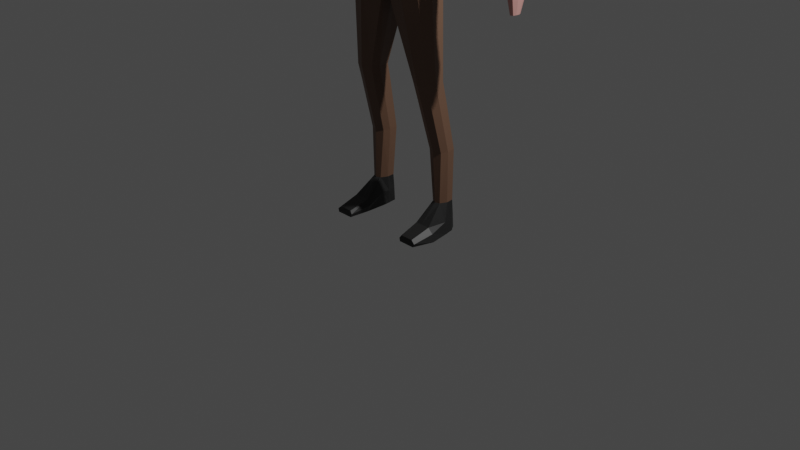 # Source: Player.blend  (saved by Blender 3.1.7; exported with 4.5.12 LTS)
import bpy
from mathutils import Matrix  # noqa: F401  (used for matrix-valued properties, if any)

bpy.ops.wm.read_factory_settings(use_empty=True)
scene = bpy.context.scene
scene.name = 'Scene'

# ---- collections
col_collection = bpy.data.collections.new('Collection'); scene.collection.children.link(col_collection)

# ---- materials (node trees are filled in below, after node groups)
mat_skin = bpy.data.materials.new('Skin')
mat_skin.alpha_threshold = 0.0
mat_skin.use_transparent_shadow = False
mat_skin.line_color = (0.0, 0.0, 0.0, 1.0)
mat_pants = bpy.data.materials.new('Pants')
mat_pants.use_transparent_shadow = False
mat_hair = bpy.data.materials.new('Hair')
mat_hair.use_transparent_shadow = False
mat_shoes = bpy.data.materials.new('Shoes')
mat_shoes.use_transparent_shadow = False
mat_shirt = bpy.data.materials.new('Shirt')
mat_shirt.use_transparent_shadow = False

# ---- material node trees
mat_skin.use_nodes = True; mat_skin.node_tree.nodes.clear()
_N = mat_skin.node_tree.nodes; _L = mat_skin.node_tree.links
n0 = _N.new('ShaderNodeOutputMaterial'); n0.name = 'Material Output'; n0.location = (300, 300)
n1 = _N.new('ShaderNodeBsdfPrincipled'); n1.name = 'Principled BSDF'; n1.location = (10, 300)
n1.distribution = 'GGX'
n1.subsurface_method = 'RANDOM_WALK_SKIN'
n1.inputs[0].default_value = (0.563, 0.2793, 0.2502, 1.0)
n1.inputs[2].default_value = 0.4
n1.inputs[3].default_value = 1.45
n1.inputs[27].default_value = (0.0, 0.0, 0.0, 1.0)
n1.inputs[28].default_value = 1.0
_L.new(n1.outputs[0], n0.inputs[0])
n0.is_active_output = True
mat_pants.use_nodes = True; mat_pants.node_tree.nodes.clear()
_N = mat_pants.node_tree.nodes; _L = mat_pants.node_tree.links
n0 = _N.new('ShaderNodeBsdfPrincipled'); n0.name = 'Principled BSDF'; n0.location = (10, 300)
n0.distribution = 'GGX'
n0.subsurface_method = 'RANDOM_WALK_SKIN'
n0.inputs[0].default_value = (0.1532, 0.08441, 0.05355, 1.0)
n0.inputs[3].default_value = 1.45
n0.inputs[27].default_value = (0.0, 0.0, 0.0, 1.0)
n0.inputs[28].default_value = 1.0
n1 = _N.new('ShaderNodeOutputMaterial'); n1.name = 'Material Output'; n1.location = (300, 300)
_L.new(n0.outputs[0], n1.inputs[0])
n1.is_active_output = True
mat_hair.use_nodes = True; mat_hair.node_tree.nodes.clear()
_N = mat_hair.node_tree.nodes; _L = mat_hair.node_tree.links
n0 = _N.new('ShaderNodeBsdfPrincipled'); n0.name = 'Principled BSDF'; n0.location = (10, 300)
n0.distribution = 'GGX'
n0.subsurface_method = 'RANDOM_WALK_SKIN'
n0.inputs[0].default_value = (0.08115, 0.03421, 0.0172, 1.0)
n0.inputs[3].default_value = 1.45
n0.inputs[27].default_value = (0.0, 0.0, 0.0, 1.0)
n0.inputs[28].default_value = 1.0
n1 = _N.new('ShaderNodeOutputMaterial'); n1.name = 'Material Output'; n1.location = (300, 300)
_L.new(n0.outputs[0], n1.inputs[0])
n1.is_active_output = True
mat_shoes.use_nodes = True; mat_shoes.node_tree.nodes.clear()
_N = mat_shoes.node_tree.nodes; _L = mat_shoes.node_tree.links
n0 = _N.new('ShaderNodeBsdfPrincipled'); n0.name = 'Principled BSDF'; n0.location = (10, 300)
n0.distribution = 'GGX'
n0.subsurface_method = 'RANDOM_WALK_SKIN'
n0.inputs[0].default_value = (0.01718, 0.01718, 0.01718, 1.0)
n0.inputs[3].default_value = 1.45
n0.inputs[27].default_value = (0.0, 0.0, 0.0, 1.0)
n0.inputs[28].default_value = 1.0
n1 = _N.new('ShaderNodeOutputMaterial'); n1.name = 'Material Output'; n1.location = (300, 300)
_L.new(n0.outputs[0], n1.inputs[0])
n1.is_active_output = True
mat_shirt.use_nodes = True; mat_shirt.node_tree.nodes.clear()
_N = mat_shirt.node_tree.nodes; _L = mat_shirt.node_tree.links
n0 = _N.new('ShaderNodeBsdfPrincipled'); n0.name = 'Principled BSDF'; n0.location = (10, 300)
n0.distribution = 'GGX'
n0.subsurface_method = 'RANDOM_WALK_SKIN'
n0.inputs[0].default_value = (0.6539, 0.6539, 0.6539, 1.0)
n0.inputs[3].default_value = 1.45
n0.inputs[27].default_value = (0.0, 0.0, 0.0, 1.0)
n0.inputs[28].default_value = 1.0
n1 = _N.new('ShaderNodeOutputMaterial'); n1.name = 'Material Output'; n1.location = (300, 300)
_L.new(n0.outputs[0], n1.inputs[0])
n1.is_active_output = True

# ---- world
world_world = bpy.data.worlds.new('World'); scene.world = world_world
world_world.use_nodes = True; world_world.node_tree.nodes.clear()
_N = world_world.node_tree.nodes; _L = world_world.node_tree.links
n0 = _N.new('ShaderNodeOutputWorld'); n0.name = 'World Output'; n0.location = (300, 300)
n1 = _N.new('ShaderNodeBackground'); n1.name = 'Background'; n1.location = (10, 300)
n1.inputs[0].default_value = (0.05088, 0.05088, 0.05088, 1.0)
_L.new(n1.outputs[0], n0.inputs[0])
n0.is_active_output = True
world_world.color = (0.05088, 0.05088, 0.05088)
world_world.use_sun_shadow = False
world_world.sun_shadow_jitter_overblur = 0.0

# ---- cameras
cam_camera = bpy.data.cameras.new('Camera')
cam_camera.clip_end = 100.0
cam_camera.ortho_scale = 7.314

# ---- lights
light_light = bpy.data.lights.new('Light', 'POINT')
light_light.transmission_factor = 0.0
light_light.energy = 1000.0
light_light.shadow_soft_size = 0.1
light_light.shadow_maximum_resolution = 0.006
light_light.use_absolute_resolution = True

# ---- meshes
me_cube = bpy.data.meshes.new('Cube')
me_cube.from_pydata([(0.3947, 0.2467, 3.818), (0.3644, 0.1453, 2.944), (0.3896, -0.1477, 3.874), (0.3579, -0.2398, 2.944), (0.4797, 0.1524, 1.373), (0.4758, -0.05087, 1.373), (0.2937, 0.1582, 1.373), (0.3004, -0.04547, 1.373), (0.3063, 0.2147, 4.389), (0.243, -0.05814, 4.387), (0.2899, -0.0936, 1.552), (0.2828, 0.1144, 1.552), (0.4148, 0.1493, 2.62), (0.4074, -0.1944, 2.617), (0.4761, -0.09912, 1.552), (0.4802, 0.1085, 1.552), (0.0, 0.2628, 2.944), (0.0, -0.2173, 3.874), (0.0, -0.3067, 2.944), (0.0, 0.3755, 3.874), (0.0, -0.1011, 4.372), (0.0, 0.3484, 4.3), (0.0, 0.1591, 2.481), (0.0, -0.1853, 2.486), (0.4984, 0.2478, 0.3045), (0.4751, 0.09551, 0.3045), (0.3547, 0.252, 0.3045), (0.3814, 0.09793, 0.3045), (0.4909, 0.2782, -0.0006689), (0.5672, 0.1037, -0.0006687), (0.367, 0.2842, -0.0006689), (0.3463, 0.1037, -0.0006689), (0.6283, 0.3176, -0.0006689), (0.33, 0.3176, -0.0006689), (0.5193, -0.3252, 0.06561), (0.3765, -0.3252, 0.06561), (0.5449, -0.3344, -0.0006689), (0.3653, -0.3344, -0.0006689), (0.3463, -0.1154, -0.0006689), (0.3609, -0.1071, 0.1264), (0.6068, -0.1154, -0.0006689), (0.5291, -0.1071, 0.1264), (0.489, 0.2639, 0.8388), (0.3242, 0.2688, 0.8388), (0.3301, 0.09451, 0.8388), (0.4856, 0.08988, 0.8388), (0.1593, 0.1356, 4.493), (0.1481, -0.07893, 4.504), (0.0, -0.1392, 4.51), (0.0, 0.2533, 4.491), (0.163, 0.09343, 4.618), (0.1792, -0.08947, 4.618), (0.0, 0.1873, 4.618), (0.201, 0.09825, 4.792), (0.2209, -0.08429, 4.85), (0.0, 0.2198, 4.792), (0.2047, 0.1352, 5.015), (0.2209, -0.0684, 5.015), (0.0, 0.2474, 5.015), (0.1276, 0.1179, 5.141), (0.1502, -0.03899, 5.143), (0.0, -0.1551, 5.17), (0.0, 0.1792, 5.135), (0.0, 0.02122, 5.19), (0.5061, 0.03285, 1.373), (0.4424, 0.01148, 3.818), (0.5083, 0.1656, 0.3045), (0.4085, -0.08121, 2.944), (0.2599, -0.01211, 1.552), (0.3341, 0.04398, 4.397), (0.2722, 0.03432, 1.373), (0.5082, -0.01361, 1.552), (0.4649, -0.05285, 2.639), (0.0, -0.05037, 2.465), (0.3481, 0.1689, 0.3045), (0.5444, 0.2036, -0.0006691), (0.3518, 0.1816, -0.0006689), (0.5124, 0.1615, 0.8388), (0.3052, 0.1628, 0.8388), (0.1719, 0.02722, 4.498), (0.1792, 0.0001291, 4.618), (0.2209, -0.00361, 4.85), (0.2209, 0.0126, 5.015), (0.1503, 0.0549, 5.145), (0.4287, 0.292, 0.3045), (0.3895, 0.2144, 1.373), (0.2137, -0.3067, 2.944), (0.2326, 0.3755, 3.874), (0.2145, 0.3231, 4.351), (0.3845, 0.1718, 1.552), (0.2432, -0.2541, 2.552), (0.3895, -0.08617, 1.373), (0.2137, 0.2628, 2.944), (0.2326, -0.2173, 3.874), (0.1469, -0.09278, 4.374), (0.2432, 0.2541, 2.552), (0.3845, -0.1352, 1.552), (0.4287, 0.07803, 0.3045), (0.4287, 0.3176, -0.0006689), (0.4287, 0.1037, -0.0006689), (0.4287, -0.3252, 0.06561), (0.4287, -0.3344, -0.0006689), (0.4287, -0.1071, 0.1264), (0.4287, -0.1154, -0.0006689), (0.4091, 0.05967, 0.8388), (0.4091, 0.3169, 0.8388), (0.1144, 0.2196, 4.492), (0.07892, -0.1202, 4.513), (0.09638, 0.1873, 4.618), (0.1399, 0.1932, 4.792), (0.129, 0.2156, 5.015), (0.09474, 0.1607, 5.137), (0.08488, -0.1338, 5.166), (0.1055, -0.2443, 4.577), (0.4287, 0.1816, -0.0006689), (0.0, -0.2865, 4.537), (0.1109, -0.2535, 4.62), (0.0, -0.296, 4.62), (0.1628, -0.2555, 4.851), (0.0, -0.3235, 4.851), (0.1628, -0.2561, 5.014), (0.0, -0.3243, 5.013), (0.1457, -0.2071, 5.091), (0.0, -0.2762, 5.098), (0.05573, -0.2732, 4.551), (0.06287, -0.281, 4.62), (0.09375, -0.302, 4.851), (0.09375, -0.3027, 5.013), (0.07056, -0.2621, 5.099), (0.5092, 0.09711, 3.882), (0.531, 9.995e-06, 3.906), (0.5346, 0.2695, 3.911), (0.5092, 0.1877, 3.882), (0.6871, 0.1165, 4.08), (0.6609, 0.03191, 4.051), (0.6559, 0.282, 4.045), (0.6871, 0.2184, 4.08), (0.4103, -0.1424, 4.087), (0.0, 0.4029, 4.087), (0.0, -0.2149, 4.087), (0.2449, 0.4029, 4.087), (0.2449, -0.2149, 4.087), (0.598, -0.006773, 3.981), (0.869, 0.02638, 3.453), (0.846, 0.1066, 3.44), (0.598, 0.3081, 3.981), (0.7997, 0.1066, 3.518), (0.8227, 0.02638, 3.531), (0.8266, 0.249, 3.534), (0.7997, 0.1814, 3.518), (0.9882, 0.1226, 3.63), (0.9605, 0.05273, 3.613), (0.9551, 0.2593, 3.61), (0.9882, 0.2068, 3.63), (0.8938, 0.02077, 3.573), (1.164, 0.07317, 2.928), (0.8938, 0.2809, 3.573), (0.8729, 0.249, 3.456), (0.846, 0.1814, 3.44), (1.034, 0.1226, 3.552), (1.007, 0.05273, 3.535), (1.001, 0.2593, 3.532), (1.034, 0.2068, 3.552), (0.9401, 0.02077, 3.496), (0.9401, 0.2809, 3.496), (1.167, 0.2126, 2.928), (1.283, 0.1334, 2.928), (1.283, 0.1861, 2.928), (1.215, 0.06966, 2.928), (1.307, -0.1431, 2.754), (1.306, -0.1344, 2.723), (1.215, 0.2325, 2.928), (1.269, -0.1418, 2.725), (1.266, -0.1482, 2.747), (1.29, -0.1402, 2.708), (1.285, -0.1532, 2.759), (1.308, -0.02048, 2.714), (1.293, -0.001346, 2.8), (1.278, -0.03147, 2.695), (1.263, -0.006358, 2.806), (1.261, -0.0119, 2.703), (1.244, 0.008582, 2.792), (1.266, 0.1293, 2.349), (1.265, 0.1022, 2.347), (1.266, 0.1944, 2.347), (1.266, 0.1633, 2.349), (1.307, 0.1383, 2.346), (1.299, 0.1066, 2.346), (1.297, 0.2003, 2.346), (1.307, 0.1764, 2.346), (1.279, 0.0921, 2.346), (1.279, 0.21, 2.346), (1.267, 0.2676, 2.624), (1.278, 0.009752, 2.623), (1.346, 0.212, 2.623), (1.326, 0.2598, 2.623), (1.326, 0.0445, 2.623), (1.346, 0.1205, 2.623), (1.242, 0.1706, 2.625), (1.251, 0.2259, 2.625), (1.253, 0.04134, 2.625), (1.242, 0.1018, 2.625), (1.207, 0.1221, 2.83), (1.207, 0.08279, 2.83), (1.21, 0.2013, 2.83), (1.207, 0.1689, 2.83), (1.311, 0.1334, 2.827), (1.291, 0.08967, 2.827), (1.287, 0.2191, 2.827), (1.311, 0.1861, 2.827), (1.243, 0.06966, 2.827), (1.243, 0.2325, 2.827), (1.259, 0.2191, 2.928), (1.263, 0.08967, 2.928), (1.148, 0.1703, 2.928), (1.148, 0.1234, 2.928), (0.3547, 0.2648, 0.1519), (0.345, 0.1053, 0.1519), (0.5499, 0.1022, 0.1226), (0.4984, 0.2607, 0.1519), (0.3528, -0.3298, 0.03247), (0.5589, -0.3298, 0.03247), (0.5853, -0.1103, 0.07657), (0.33, -0.1112, 0.06287), (0.5278, 0.1991, 0.129), (0.3341, 0.1727, 0.1519), (0.4287, -0.3298, 0.03247), (0.4287, 0.3048, 0.1519), (0.1561, -0.12, 5.138), (0.2035, -0.1606, 4.851), (0.2035, -0.1529, 5.014), (0.0, -0.2267, 4.519), (0.06185, -0.2185, 4.525), (0.1303, -0.1455, 4.531), (0.07256, -0.2054, 5.134), (0.0, -0.2157, 5.134), (0.1533, -0.166, 4.619), (0.4879, -0.04802, 3.918), (0.4815, 0.05729, 3.912), (0.5112, -0.02003, 4.243), (0.3882, 0.3225, 3.926), (0.4292, 0.2477, 3.905), (0.5619, 0.08504, 4.243), (0.5449, 0.2282, 4.238), (0.4398, 0.3026, 4.231), (0.4261, 0.3555, 4.067), (0.5087, -0.07458, 4.067), (0.0, -0.09749, 4.439), (0.0, 0.2937, 4.413), (0.2151, 0.1768, 4.439), (0.1669, -0.05481, 4.45), (0.2341, 0.04187, 4.445), (0.1249, -0.08132, 4.444), (0.1218, 0.2503, 4.423), (-0.3947, 0.2467, 3.818), (-0.3644, 0.1453, 2.944), (-0.3896, -0.1477, 3.874), (-0.3579, -0.2398, 2.944), (-0.4797, 0.1524, 1.373), (-0.4758, -0.05087, 1.373), (-0.2937, 0.1582, 1.373), (-0.3004, -0.04547, 1.373), (-0.3063, 0.2147, 4.389), (-0.243, -0.05814, 4.387), (-0.2899, -0.0936, 1.552), (-0.2828, 0.1144, 1.552), (-0.4148, 0.1493, 2.62), (-0.4074, -0.1944, 2.617), (-0.4761, -0.09912, 1.552), (-0.4802, 0.1085, 1.552), (-0.4984, 0.2478, 0.3045), (-0.4751, 0.09551, 0.3045), (-0.3547, 0.252, 0.3045), (-0.3814, 0.09793, 0.3045), (-0.4909, 0.2782, -0.0006689), (-0.5672, 0.1037, -0.0006687), (-0.367, 0.2842, -0.0006689), (-0.3463, 0.1037, -0.0006689), (-0.6283, 0.3176, -0.0006689), (-0.33, 0.3176, -0.0006689), (-0.5193, -0.3252, 0.06561), (-0.3765, -0.3252, 0.06561), (-0.5449, -0.3344, -0.0006689), (-0.3653, -0.3344, -0.0006689), (-0.3463, -0.1154, -0.0006689), (-0.3609, -0.1071, 0.1264), (-0.6068, -0.1154, -0.0006689), (-0.5291, -0.1071, 0.1264), (-0.489, 0.2639, 0.8388), (-0.3242, 0.2688, 0.8388), (-0.3301, 0.09451, 0.8388), (-0.4856, 0.08988, 0.8388), (-0.1593, 0.1356, 4.493), (-0.1481, -0.07893, 4.504), (-0.163, 0.09343, 4.618), (-0.1792, -0.08947, 4.618), (-0.201, 0.09825, 4.792), (-0.2209, -0.08429, 4.85), (-0.2047, 0.1352, 5.015), (-0.2209, -0.0684, 5.015), (-0.1276, 0.1179, 5.141), (-0.1502, -0.03899, 5.143), (-0.5061, 0.03285, 1.373), (-0.4424, 0.01148, 3.818), (-0.5083, 0.1656, 0.3045), (-0.4085, -0.08121, 2.944), (-0.2599, -0.01211, 1.552), (-0.3341, 0.04398, 4.397), (-0.2722, 0.03432, 1.373), (-0.5082, -0.01361, 1.552), (-0.4649, -0.05285, 2.639), (-0.3481, 0.1689, 0.3045), (-0.5444, 0.2036, -0.0006691), (-0.3518, 0.1816, -0.0006689), (-0.5124, 0.1615, 0.8388), (-0.3052, 0.1628, 0.8388), (-0.1719, 0.02722, 4.498), (-0.1792, 0.0001291, 4.618), (-0.2209, -0.00361, 4.85), (-0.2209, 0.0126, 5.015), (-0.1503, 0.0549, 5.145), (-0.4287, 0.292, 0.3045), (-0.3895, 0.2144, 1.373), (-0.2137, -0.3067, 2.944), (-0.2326, 0.3755, 3.874), (-0.2145, 0.3231, 4.351), (-0.3845, 0.1718, 1.552), (-0.2432, -0.2541, 2.552), (-0.3895, -0.08617, 1.373), (-0.2137, 0.2628, 2.944), (-0.2326, -0.2173, 3.874), (-0.1469, -0.09278, 4.374), (-0.2432, 0.2541, 2.552), (-0.3845, -0.1352, 1.552), (-0.4287, 0.07803, 0.3045), (-0.4287, 0.3176, -0.0006689), (-0.4287, 0.1037, -0.0006689), (-0.4287, -0.3252, 0.06561), (-0.4287, -0.3344, -0.0006689), (-0.4287, -0.1071, 0.1264), (-0.4287, -0.1154, -0.0006689), (-0.4091, 0.05967, 0.8388), (-0.4091, 0.3169, 0.8388), (-0.1144, 0.2196, 4.492), (-0.07892, -0.1202, 4.513), (-0.09638, 0.1873, 4.618), (-0.1399, 0.1932, 4.792), (-0.129, 0.2156, 5.015), (-0.09474, 0.1607, 5.137), (-0.08488, -0.1338, 5.166), (-0.1055, -0.2443, 4.577), (-0.4287, 0.1816, -0.0006689), (-0.1109, -0.2535, 4.62), (-0.1628, -0.2555, 4.851), (-0.1628, -0.2561, 5.014), (-0.1457, -0.2071, 5.091), (-0.05573, -0.2732, 4.551), (-0.06287, -0.281, 4.62), (-0.09375, -0.302, 4.851), (-0.09375, -0.3027, 5.013), (-0.07056, -0.2621, 5.099), (-0.5092, 0.09711, 3.882), (-0.531, 9.995e-06, 3.906), (-0.5346, 0.2695, 3.911), (-0.5092, 0.1877, 3.882), (-0.6871, 0.1165, 4.08), (-0.6609, 0.03191, 4.051), (-0.6559, 0.282, 4.045), (-0.6871, 0.2184, 4.08), (-0.4103, -0.1424, 4.087), (-0.2449, 0.4029, 4.087), (-0.2449, -0.2149, 4.087), (-0.598, -0.006773, 3.981), (-0.869, 0.02638, 3.453), (-0.846, 0.1066, 3.44), (-0.598, 0.3081, 3.981), (-0.7997, 0.1066, 3.518), (-0.8227, 0.02638, 3.531), (-0.8266, 0.249, 3.534), (-0.7997, 0.1814, 3.518), (-0.9882, 0.1226, 3.63), (-0.9605, 0.05273, 3.613), (-0.9551, 0.2593, 3.61), (-0.9882, 0.2068, 3.63), (-0.8938, 0.02077, 3.573), (-1.164, 0.07317, 2.928), (-0.8938, 0.2809, 3.573), (-0.8729, 0.249, 3.456), (-0.846, 0.1814, 3.44), (-1.034, 0.1226, 3.552), (-1.007, 0.05273, 3.535), (-1.001, 0.2593, 3.532), (-1.034, 0.2068, 3.552), (-0.9401, 0.02077, 3.496), (-0.9401, 0.2809, 3.496), (-1.167, 0.2126, 2.928), (-1.283, 0.1334, 2.928), (-1.283, 0.1861, 2.928), (-1.215, 0.06966, 2.928), (-1.307, -0.1431, 2.754), (-1.306, -0.1344, 2.723), (-1.215, 0.2325, 2.928), (-1.269, -0.1418, 2.725), (-1.266, -0.1482, 2.747), (-1.29, -0.1402, 2.708), (-1.285, -0.1532, 2.759), (-1.308, -0.02048, 2.714), (-1.293, -0.001346, 2.8), (-1.278, -0.03147, 2.695), (-1.263, -0.006358, 2.806), (-1.261, -0.0119, 2.703), (-1.244, 0.008582, 2.792), (-1.266, 0.1293, 2.349), (-1.265, 0.1022, 2.347), (-1.266, 0.1944, 2.347), (-1.266, 0.1633, 2.349), (-1.307, 0.1383, 2.346), (-1.299, 0.1066, 2.346), (-1.297, 0.2003, 2.346), (-1.307, 0.1764, 2.346), (-1.279, 0.0921, 2.346), (-1.279, 0.21, 2.346), (-1.267, 0.2676, 2.624), (-1.278, 0.009752, 2.623), (-1.346, 0.212, 2.623), (-1.326, 0.2598, 2.623), (-1.326, 0.0445, 2.623), (-1.346, 0.1205, 2.623), (-1.242, 0.1706, 2.625), (-1.251, 0.2259, 2.625), (-1.253, 0.04134, 2.625), (-1.242, 0.1018, 2.625), (-1.207, 0.1221, 2.83), (-1.207, 0.08279, 2.83), (-1.21, 0.2013, 2.83), (-1.207, 0.1689, 2.83), (-1.311, 0.1334, 2.827), (-1.291, 0.08967, 2.827), (-1.287, 0.2191, 2.827), (-1.311, 0.1861, 2.827), (-1.243, 0.06966, 2.827), (-1.243, 0.2325, 2.827), (-1.259, 0.2191, 2.928), (-1.263, 0.08967, 2.928), (-1.148, 0.1703, 2.928), (-1.148, 0.1234, 2.928), (-0.3547, 0.2648, 0.1519), (-0.345, 0.1053, 0.1519), (-0.5499, 0.1022, 0.1226), (-0.4984, 0.2607, 0.1519), (-0.3528, -0.3298, 0.03247), (-0.5589, -0.3298, 0.03247), (-0.5853, -0.1103, 0.07657), (-0.33, -0.1112, 0.06287), (-0.5278, 0.1991, 0.129), (-0.3341, 0.1727, 0.1519), (-0.4287, -0.3298, 0.03247), (-0.4287, 0.3048, 0.1519), (-0.1561, -0.12, 5.138), (-0.2035, -0.1606, 4.851), (-0.2035, -0.1529, 5.014), (-0.06185, -0.2185, 4.525), (-0.1303, -0.1455, 4.531), (-0.07256, -0.2054, 5.134), (-0.1533, -0.166, 4.619), (-0.4879, -0.04802, 3.918), (-0.4815, 0.05729, 3.912), (-0.5112, -0.02003, 4.243), (-0.3882, 0.3225, 3.926), (-0.4292, 0.2477, 3.905), (-0.5619, 0.08504, 4.243), (-0.5449, 0.2282, 4.238), (-0.4398, 0.3026, 4.231), (-0.4261, 0.3555, 4.067), (-0.5087, -0.07458, 4.067), (-0.2151, 0.1768, 4.439), (-0.1669, -0.05481, 4.45), (-0.2341, 0.04187, 4.445), (-0.1249, -0.08132, 4.444), (-0.1218, 0.2503, 4.423)], [(32, 33), (278, 279)], [(141, 137, 9, 94), (105, 42, 24, 84), (78, 43, 26, 74), (72, 13, 14, 71), (67, 65, 2, 3), (92, 87, 0, 1), (90, 23, 10, 96), (225, 216, 30, 76), (241, 240, 131, 132), (71, 14, 5, 64), (73, 22, 11, 68), (68, 11, 6, 70), (67, 3, 13, 72), (92, 1, 12, 95), (89, 15, 4, 85), (96, 10, 7, 91), (140, 138, 21, 88), (104, 44, 27, 97), (86, 18, 23, 90), (86, 93, 17, 18), (95, 12, 15, 89), (77, 45, 25, 66), (114, 75, 29, 99), (224, 218, 29, 75), (227, 219, 28, 98), (223, 38, 37, 220), (226, 220, 37, 101), (103, 40, 36, 101), (102, 39, 35, 100), (222, 41, 34, 221), (218, 25, 41, 222), (97, 27, 39, 102), (99, 29, 40, 103), (217, 31, 38, 223), (64, 5, 45, 77), (91, 7, 44, 104), (70, 6, 43, 78), (85, 4, 42, 105), (79, 46, 50, 80), (253, 248, 49, 106), (251, 249, 46, 79), (252, 250, 47, 107), (106, 49, 52, 108), (230, 228, 122, 120), (108, 52, 55, 109), (228, 234, 128, 122), (80, 50, 53, 81), (81, 53, 56, 82), (109, 55, 58, 110), (111, 62, 63), (110, 58, 62, 111), (229, 230, 120, 118), (82, 56, 59, 83), (124, 113, 116, 125), (112, 60, 63), (83, 59, 63), (60, 83, 63), (126, 118, 120, 127), (57, 82, 83, 60), (54, 81, 82, 57), (51, 80, 81, 54), (250, 251, 79, 47), (47, 79, 80, 51), (7, 70, 78, 44), (4, 64, 77, 42), (219, 224, 75, 28), (98, 28, 75, 114), (42, 77, 66, 24), (1, 67, 72, 12), (10, 68, 70, 7), (23, 73, 68, 10), (15, 71, 64, 4), (246, 237, 130, 142), (217, 225, 76, 31), (1, 0, 65, 67), (12, 72, 71, 15), (44, 78, 74, 27), (30, 98, 114, 76), (125, 116, 118, 126), (61, 112, 63), (127, 120, 122, 128), (56, 110, 111, 59), (59, 111, 63), (53, 109, 110, 56), (232, 233, 113, 124), (50, 108, 109, 53), (234, 235, 123, 128), (46, 106, 108, 50), (247, 252, 107, 48), (249, 253, 106, 46), (6, 85, 105, 43), (5, 91, 104, 45), (31, 99, 103, 38), (25, 97, 102, 41), (41, 102, 100, 34), (38, 103, 101, 37), (221, 226, 101, 36), (216, 227, 98, 30), (76, 114, 99, 31), (22, 95, 89, 11), (3, 2, 93, 86), (3, 86, 90, 13), (45, 104, 97, 25), (237, 238, 129, 130), (14, 96, 91, 5), (11, 89, 85, 6), (16, 92, 95, 22), (13, 90, 96, 14), (16, 19, 87, 92), (43, 105, 84, 26), (139, 141, 94, 20), (121, 127, 128, 123), (117, 125, 126, 119), (119, 126, 127, 121), (115, 124, 125, 117), (231, 232, 124, 115), (236, 229, 118, 116), (233, 236, 116, 113), (129, 132, 149, 146), (145, 135, 152, 156), (133, 134, 151, 150), (243, 242, 133, 136), (245, 244, 135, 145), (238, 241, 132, 129), (244, 243, 136, 135), (242, 239, 134, 133), (240, 245, 145, 131), (132, 131, 148, 149), (142, 130, 147, 154), (134, 142, 154, 151), (17, 93, 141, 139), (239, 246, 142, 134), (87, 19, 138, 140), (93, 2, 137, 141), (154, 147, 143, 163), (152, 153, 162, 161), (148, 156, 164, 157), (146, 149, 158, 144), (156, 152, 161, 164), (150, 151, 160, 159), (135, 136, 153, 152), (130, 129, 146, 147), (131, 145, 156, 148), (136, 133, 150, 153), (163, 143, 155, 168), (161, 162, 167, 212), (157, 164, 171, 165), (144, 158, 214, 215), (164, 161, 212, 171), (159, 160, 213, 166), (147, 146, 144, 143), (153, 150, 159, 162), (151, 154, 163, 160), (149, 148, 157, 158), (193, 200, 183, 190), (196, 193, 190, 187), (196, 207, 177, 176), (190, 183, 186, 187), (143, 144, 215, 155), (162, 159, 166, 167), (160, 163, 168, 213), (158, 157, 165, 214), (194, 197, 186, 189), (192, 195, 188, 191), (191, 188, 185, 184), (186, 185, 188, 189), (197, 196, 187, 186), (210, 203, 181, 179), (198, 199, 184, 185), (193, 196, 176, 178), (181, 180, 172, 173), (199, 192, 191, 184), (200, 193, 178, 180), (202, 205, 198, 201), (205, 204, 199, 198), (204, 211, 192, 199), (178, 176, 170, 174), (175, 173, 172, 174), (203, 200, 180, 181), (176, 177, 169, 170), (200, 201, 182, 183), (180, 178, 174, 172), (165, 171, 211, 204), (209, 206, 197, 194), (211, 208, 195, 192), (212, 167, 209, 208), (215, 214, 205, 202), (208, 209, 194, 195), (206, 207, 196, 197), (169, 175, 174, 170), (203, 202, 201, 200), (207, 210, 179, 177), (167, 166, 206, 209), (186, 183, 182, 185), (177, 179, 175, 169), (179, 181, 173, 175), (166, 213, 207, 206), (214, 165, 204, 205), (171, 212, 208, 211), (168, 155, 203, 210), (201, 198, 185, 182), (195, 194, 189, 188), (155, 215, 202, 203), (213, 168, 210, 207), (26, 84, 227, 216), (34, 100, 226, 221), (27, 74, 225, 217), (24, 66, 224, 219), (27, 217, 223, 39), (29, 218, 222, 40), (40, 222, 221, 36), (100, 35, 220, 226), (39, 223, 220, 35), (84, 24, 219, 227), (66, 25, 218, 224), (74, 26, 216, 225), (47, 51, 236, 233), (51, 54, 229, 236), (48, 107, 232, 231), (112, 61, 235, 234), (107, 47, 233, 232), (54, 57, 230, 229), (60, 112, 234, 228), (57, 60, 228, 230), (9, 137, 246, 239), (87, 140, 245, 240), (69, 9, 239, 242), (88, 8, 243, 244), (65, 0, 241, 238), (140, 88, 244, 245), (8, 69, 242, 243), (2, 65, 238, 237), (137, 2, 237, 246), (0, 87, 240, 241), (8, 88, 253, 249), (20, 94, 252, 247), (9, 69, 251, 250), (94, 9, 250, 252), (69, 8, 249, 251), (88, 21, 248, 253), (371, 331, 263, 369), (342, 321, 270, 288), (315, 311, 272, 289), (310, 309, 268, 267), (305, 257, 256, 303), (329, 255, 254, 324), (327, 333, 264, 23), (455, 313, 276, 446), (469, 364, 363, 468), (309, 302, 259, 268), (73, 306, 265, 22), (306, 308, 260, 265), (305, 310, 267, 257), (329, 332, 266, 255), (326, 322, 258, 269), (333, 328, 261, 264), (370, 325, 21, 138), (341, 334, 273, 290), (323, 327, 23, 18), (323, 18, 17, 330), (332, 326, 269, 266), (314, 304, 271, 291), (351, 336, 275, 312), (454, 312, 275, 448), (457, 335, 274, 449), (453, 450, 283, 284), (456, 338, 283, 450), (340, 338, 282, 286), (339, 337, 281, 285), (452, 451, 280, 287), (448, 452, 287, 271), (334, 339, 285, 273), (336, 340, 286, 275), (447, 453, 284, 277), (302, 314, 291, 259), (328, 341, 290, 261), (308, 315, 289, 260), (322, 342, 288, 258), (316, 317, 294, 292), (479, 343, 49, 248), (477, 316, 292, 475), (478, 344, 293, 476), (343, 345, 52, 49), (460, 354, 355, 458), (345, 346, 55, 52), (458, 355, 360, 463), (317, 318, 296, 294), (318, 319, 298, 296), (346, 347, 58, 55), (348, 63, 62), (347, 348, 62, 58), (459, 353, 354, 460), (319, 320, 300, 298), (356, 357, 352, 350), (349, 63, 301), (320, 63, 300), (301, 63, 320), (358, 359, 354, 353), (299, 301, 320, 319), (297, 299, 319, 318), (295, 297, 318, 317), (476, 293, 316, 477), (293, 295, 317, 316), (261, 290, 315, 308), (258, 288, 314, 302), (449, 274, 312, 454), (335, 351, 312, 274), (288, 270, 304, 314), (255, 266, 310, 305), (264, 261, 308, 306), (23, 264, 306, 73), (269, 258, 302, 309), (474, 372, 362, 465), (447, 277, 313, 455), (255, 305, 303, 254), (266, 269, 309, 310), (290, 273, 311, 315), (276, 313, 351, 335), (357, 358, 353, 352), (61, 63, 349), (359, 360, 355, 354), (298, 300, 348, 347), (300, 63, 348), (296, 298, 347, 346), (461, 356, 350, 462), (294, 296, 346, 345), (463, 360, 123, 235), (292, 294, 345, 343), (247, 48, 344, 478), (475, 292, 343, 479), (260, 289, 342, 322), (259, 291, 341, 328), (277, 284, 340, 336), (271, 287, 339, 334), (287, 280, 337, 339), (284, 283, 338, 340), (451, 282, 338, 456), (446, 276, 335, 457), (313, 277, 336, 351), (22, 265, 326, 332), (257, 323, 330, 256), (257, 267, 327, 323), (291, 271, 334, 341), (465, 362, 361, 466), (268, 259, 328, 333), (265, 260, 322, 326), (16, 22, 332, 329), (267, 268, 333, 327), (16, 329, 324, 19), (289, 272, 321, 342), (139, 20, 331, 371), (121, 123, 360, 359), (117, 119, 358, 357), (119, 121, 359, 358), (115, 117, 357, 356), (231, 115, 356, 461), (464, 352, 353, 459), (462, 350, 352, 464), (361, 376, 379, 364), (375, 386, 382, 367), (365, 380, 381, 366), (471, 368, 365, 470), (473, 375, 367, 472), (466, 361, 364, 469), (472, 367, 368, 471), (470, 365, 366, 467), (468, 363, 375, 473), (364, 379, 378, 363), (372, 384, 377, 362), (366, 381, 384, 372), (17, 139, 371, 330), (467, 366, 372, 474), (324, 370, 138, 19), (330, 371, 369, 256), (384, 393, 373, 377), (382, 391, 392, 383), (378, 387, 394, 386), (376, 374, 388, 379), (386, 394, 391, 382), (380, 389, 390, 381), (367, 382, 383, 368), (362, 377, 376, 361), (363, 378, 386, 375), (368, 383, 380, 365), (393, 398, 385, 373), (391, 442, 397, 392), (387, 395, 401, 394), (374, 445, 444, 388), (394, 401, 442, 391), (389, 396, 443, 390), (377, 373, 374, 376), (383, 392, 389, 380), (381, 390, 393, 384), (379, 388, 387, 378), (423, 420, 413, 430), (426, 417, 420, 423), (426, 406, 407, 437), (420, 417, 416, 413), (373, 385, 445, 374), (392, 397, 396, 389), (390, 443, 398, 393), (388, 444, 395, 387), (424, 419, 416, 427), (422, 421, 418, 425), (421, 414, 415, 418), (416, 419, 418, 415), (427, 416, 417, 426), (440, 409, 411, 433), (428, 415, 414, 429), (423, 408, 406, 426), (411, 403, 402, 410), (429, 414, 421, 422), (430, 410, 408, 423), (432, 431, 428, 435), (435, 428, 429, 434), (434, 429, 422, 441), (408, 404, 400, 406), (405, 404, 402, 403), (433, 411, 410, 430), (406, 400, 399, 407), (430, 413, 412, 431), (410, 402, 404, 408), (395, 434, 441, 401), (439, 424, 427, 436), (441, 422, 425, 438), (442, 438, 439, 397), (445, 432, 435, 444), (438, 425, 424, 439), (436, 427, 426, 437), (399, 400, 404, 405), (433, 430, 431, 432), (437, 407, 409, 440), (397, 439, 436, 396), (416, 415, 412, 413), (407, 399, 405, 409), (409, 405, 403, 411), (396, 436, 437, 443), (444, 435, 434, 395), (401, 441, 438, 442), (398, 440, 433, 385), (431, 412, 415, 428), (425, 418, 419, 424), (385, 433, 432, 445), (443, 437, 440, 398), (272, 446, 457, 321), (280, 451, 456, 337), (273, 447, 455, 311), (270, 449, 454, 304), (273, 285, 453, 447), (275, 286, 452, 448), (286, 282, 451, 452), (337, 456, 450, 281), (285, 281, 450, 453), (321, 457, 449, 270), (304, 454, 448, 271), (311, 455, 446, 272), (293, 462, 464, 295), (295, 464, 459, 297), (48, 231, 461, 344), (349, 463, 235, 61), (344, 461, 462, 293), (297, 459, 460, 299), (301, 458, 463, 349), (299, 460, 458, 301), (263, 467, 474, 369), (324, 468, 473, 370), (307, 470, 467, 263), (325, 472, 471, 262), (303, 466, 469, 254), (370, 473, 472, 325), (262, 471, 470, 307), (256, 465, 466, 303), (369, 474, 465, 256), (254, 469, 468, 324), (262, 475, 479, 325), (20, 247, 478, 331), (263, 476, 477, 307), (331, 478, 476, 263), (307, 477, 475, 262), (325, 479, 248, 21)])
me_cube.polygons.foreach_set('material_index', [4, 1, 1, 1, 4, 4, 1, 3, 4, 1, 1, 1, 1, 1, 1, 1, 4, 1, 1, 4, 1, 1, 3, 3, 3, 3, 3, 3, 3, 3, 3, 3, 3, 3, 1, 1, 1, 1, 0, 4, 4, 0, 0, 2, 2, 2, 0, 2, 2, 2, 2, 0, 2, 0, 2, 2, 2, 0, 2, 2, 0, 4, 0, 1, 1, 3, 3, 1, 1, 1, 1, 1, 4, 3, 4, 1, 1, 3, 0, 2, 2, 2, 2, 2, 0, 2, 2, 0, 0, 4, 1, 1, 3, 3, 3, 3, 3, 3, 3, 1, 4, 1, 1, 4, 1, 1, 1, 1, 4, 1, 4, 2, 0, 0, 0, 0, 0, 0, 4, 4, 4, 4, 4, 4, 4, 4, 4, 4, 4, 4, 4, 4, 4, 4, 4, 4, 4, 4, 4, 4, 4, 4, 4, 4, 4, 4, 4, 4, 4, 4, 4, 4, 4, 4, 0, 0, 0, 0, 4, 4, 4, 4, 0, 0, 0, 0, 0, 0, 0, 0, 0, 0, 0, 0, 0, 0, 0, 0, 0, 0, 0, 0, 0, 0, 0, 0, 0, 0, 0, 0, 0, 0, 0, 0, 0, 0, 0, 0, 0, 0, 0, 0, 0, 0, 3, 3, 3, 3, 3, 3, 3, 3, 3, 3, 3, 3, 0, 0, 0, 2, 0, 0, 2, 2, 4, 4, 4, 4, 4, 4, 4, 4, 4, 4, 4, 4, 4, 4, 4, 4, 4, 1, 1, 1, 4, 4, 1, 3, 4, 1, 1, 1, 1, 1, 1, 1, 4, 1, 1, 4, 1, 1, 3, 3, 3, 3, 3, 3, 3, 3, 3, 3, 3, 3, 1, 1, 1, 1, 0, 4, 4, 0, 0, 2, 2, 2, 0, 2, 2, 2, 2, 0, 2, 0, 2, 2, 2, 0, 2, 2, 0, 4, 0, 1, 1, 3, 3, 1, 1, 1, 1, 1, 4, 3, 4, 1, 1, 3, 0, 2, 2, 2, 2, 2, 0, 2, 2, 0, 0, 4, 1, 1, 3, 3, 3, 3, 3, 3, 3, 1, 4, 1, 1, 4, 1, 1, 1, 1, 4, 1, 4, 2, 0, 0, 0, 0, 0, 0, 4, 4, 4, 4, 4, 4, 4, 4, 4, 4, 4, 4, 4, 4, 4, 4, 4, 4, 4, 4, 4, 4, 4, 4, 4, 4, 4, 4, 4, 4, 4, 4, 4, 4, 4, 4, 0, 0, 0, 0, 4, 4, 4, 4, 0, 0, 0, 0, 0, 0, 0, 0, 0, 0, 0, 0, 0, 0, 0, 0, 0, 0, 0, 0, 0, 0, 0, 0, 0, 0, 0, 0, 0, 0, 0, 0, 0, 0, 0, 0, 0, 0, 0, 0, 0, 0, 3, 3, 3, 3, 3, 3, 3, 3, 3, 3, 3, 3, 0, 0, 0, 2, 0, 0, 2, 2, 4, 4, 4, 4, 4, 4, 4, 4, 4, 4, 4, 4, 4, 4, 4, 4])
_uv = me_cube.uv_layers.new(name='UVMap')
_uv.uv.foreach_set('vector', [0.625, 0.8125, 0.625, 0.7409, 0.625, 0.7477, 0.625, 0.8229, 0.375, 0.4375, 0.375, 0.5331, 0.375, 0.5331, 0.375, 0.4375, 0.0, 0.0, 0.0, 0.0, 0.0, 0.0, 0.0, 0.0, 0.375, 0.6565, 0.375, 0.7409, 0.375, 0.7409, 0.375, 0.6565, 0.375, 0.6565, 0.6098, 0.6565, 0.625, 0.7409, 0.375, 0.7409, 0.375, 0.4375, 0.625, 0.4375, 0.6098, 0.5331, 0.375, 0.5331, 0.375, 0.8125, 0.375, 0.874, 0.375, 0.8561, 0.375, 0.8125, 0.0, 0.0, 0.0, 0.0, 0.0, 0.0, 0.0, 0.0, 0.625, 0.5352, 0.625, 0.4714, 0.625, 0.5053, 0.625, 0.5811, 0.375, 0.6565, 0.375, 0.7409, 0.375, 0.7409, 0.375, 0.6565, 0.0, 0.0, 0.0, 0.0, 0.0, 0.0, 0.0, 0.0, 0.0, 0.0, 0.0, 0.0, 0.0, 0.0, 0.0, 0.0, 0.375, 0.6565, 0.375, 0.7409, 0.375, 0.7409, 0.375, 0.6565, 0.375, 0.4375, 0.375, 0.5331, 0.375, 0.5331, 0.375, 0.4375, 0.375, 0.4375, 0.375, 0.5331, 0.375, 0.5331, 0.375, 0.4375, 0.375, 0.8125, 0.375, 0.8561, 0.375, 0.8563, 0.375, 0.8125, 0.625, 0.4375, 0.625, 0.375, 0.625, 0.375, 0.625, 0.4388, 0.375, 0.8125, 0.375, 0.8562, 0.375, 0.8424, 0.375, 0.8125, 0.375, 0.8125, 0.375, 0.875, 0.375, 0.874, 0.375, 0.8125, 0.375, 0.8125, 0.625, 0.8125, 0.625, 0.875, 0.375, 0.875, 0.375, 0.4375, 0.375, 0.5331, 0.375, 0.5331, 0.375, 0.4375, 0.375, 0.6565, 0.375, 0.7409, 0.375, 0.7627, 0.375, 0.6538, 0.3125, 0.659, 0.3678, 0.63, 0.3559, 0.75, 0.3125, 0.75, 0.37, 0.6221, 0.3683, 0.7498, 0.3559, 0.75, 0.3678, 0.63, 0.375, 0.4375, 0.37, 0.5382, 0.366, 0.5319, 0.375, 0.4375, 0.0, 0.0, 0.0, 0.0, 0.0, 0.0, 0.0, 0.0, 0.375, 0.8125, 0.375, 0.8606, 0.375, 0.8527, 0.375, 0.8125, 0.3125, 0.75, 0.3683, 0.75, 0.3612, 0.7623, 0.3125, 0.75, 0.375, 0.8125, 0.375, 0.8554, 0.375, 0.8455, 0.375, 0.8125, 0.375, 0.7541, 0.375, 0.769, 0.375, 0.7841, 0.3693, 0.7661, 0.3683, 0.7498, 0.375, 0.7627, 0.375, 0.769, 0.375, 0.7541, 0.375, 0.8125, 0.375, 0.8424, 0.375, 0.8554, 0.375, 0.8125, 0.3125, 0.75, 0.3559, 0.75, 0.3683, 0.75, 0.3125, 0.75, 0.0, 0.0, 0.0, 0.0, 0.0, 0.0, 0.0, 0.0, 0.375, 0.6565, 0.375, 0.7409, 0.375, 0.7409, 0.375, 0.6565, 0.375, 0.8125, 0.375, 0.8563, 0.375, 0.8562, 0.375, 0.8125, 0.0, 0.0, 0.0, 0.0, 0.0, 0.0, 0.0, 0.0, 0.375, 0.4375, 0.375, 0.5331, 0.375, 0.5331, 0.375, 0.4375, 0.625, 0.6532, 0.625, 0.5657, 0.625, 0.5379, 0.625, 0.6155, 0.625, 0.4416, 0.625, 0.375, 0.625, 0.375, 0.625, 0.4776, 0.625, 0.654, 0.625, 0.5342, 0.625, 0.5657, 0.625, 0.6532, 0.625, 0.8063, 0.625, 0.7617, 0.625, 0.7567, 0.625, 0.8206, 0.625, 0.4776, 0.625, 0.375, 0.625, 0.375, 0.625, 0.4422, 0.625, 0.7447, 0.625, 0.7454, 0.625, 0.7754, 0.625, 0.7829, 0.625, 0.4422, 0.625, 0.375, 0.625, 0.375, 0.625, 0.4637, 0.625, 0.7454, 0.625, 0.8226, 0.625, 0.8273, 0.625, 0.7754, 0.625, 0.6155, 0.625, 0.5379, 0.625, 0.5322, 0.625, 0.6261, 0.625, 0.6261, 0.625, 0.5322, 0.625, 0.586, 0.625, 0.6768, 0.625, 0.4637, 0.625, 0.375, 0.625, 0.375, 0.625, 0.4757, 0.6258, 0.4721, 0.625, 0.3833, 0.625, 0.4439, 0.625, 0.4757, 0.625, 0.375, 0.625, 0.3833, 0.6258, 0.4721, 0.625, 0.74, 0.625, 0.7447, 0.625, 0.7829, 0.625, 0.7829, 0.625, 0.6768, 0.625, 0.586, 0.6262, 0.5661, 0.625, 0.6578, 0.625, 0.8362, 0.625, 0.7986, 0.625, 0.7976, 0.625, 0.8311, 0.625, 0.8042, 0.625, 0.7166, 0.625, 0.8111, 0.625, 0.6578, 0.6262, 0.5661, 0.625, 0.6469, 0.625, 0.7166, 0.625, 0.6578, 0.625, 0.7504, 0.625, 0.822, 0.625, 0.7829, 0.625, 0.7829, 0.625, 0.822, 0.625, 0.7198, 0.625, 0.6768, 0.625, 0.6578, 0.625, 0.7166, 0.625, 0.7102, 0.625, 0.6261, 0.625, 0.6768, 0.625, 0.7198, 0.625, 0.7091, 0.625, 0.6155, 0.625, 0.6261, 0.625, 0.7102, 0.625, 0.7617, 0.625, 0.654, 0.625, 0.6532, 0.625, 0.7567, 0.625, 0.7567, 0.625, 0.6532, 0.625, 0.6155, 0.625, 0.7091, 0.0, 0.0, 0.0, 0.0, 0.0, 0.0, 0.0, 0.0, 0.375, 0.5331, 0.375, 0.6565, 0.375, 0.6565, 0.375, 0.5331, 0.37, 0.5382, 0.37, 0.6221, 0.3678, 0.63, 0.366, 0.5319, 0.3125, 0.5, 0.366, 0.5319, 0.3678, 0.63, 0.3125, 0.659, 0.375, 0.5331, 0.375, 0.6565, 0.375, 0.6538, 0.375, 0.5331, 0.375, 0.5331, 0.375, 0.6565, 0.375, 0.6565, 0.375, 0.5331, 0.0, 0.0, 0.0, 0.0, 0.0, 0.0, 0.0, 0.0, 0.0, 0.0, 0.0, 0.0, 0.0, 0.0, 0.0, 0.0, 0.375, 0.5331, 0.375, 0.6565, 0.375, 0.6565, 0.375, 0.5331, 0.625, 0.7338, 0.625, 0.7233, 0.625, 0.7148, 0.625, 0.7266, 0.0, 0.0, 0.0, 0.0, 0.0, 0.0, 0.0, 0.0, 0.375, 0.5331, 0.6098, 0.5331, 0.6098, 0.6565, 0.375, 0.6565, 0.375, 0.5331, 0.375, 0.6565, 0.375, 0.6565, 0.375, 0.5331, 0.0, 0.0, 0.0, 0.0, 0.0, 0.0, 0.0, 0.0, 0.2734, 0.539, 0.3125, 0.5, 0.3125, 0.659, 0.2603, 0.659, 0.625, 0.8311, 0.625, 0.7976, 0.625, 0.7829, 0.625, 0.822, 0.625, 0.8748, 0.625, 0.8042, 0.625, 0.875, 0.625, 0.822, 0.625, 0.7829, 0.625, 0.7754, 0.625, 0.8273, 0.625, 0.586, 0.625, 0.4757, 0.6258, 0.4721, 0.6262, 0.5661, 0.6262, 0.5661, 0.6258, 0.4721, 0.6343, 0.5116, 0.625, 0.5322, 0.625, 0.4637, 0.625, 0.4757, 0.625, 0.586, 0.625, 0.8319, 0.625, 0.7698, 0.625, 0.7986, 0.625, 0.8362, 0.625, 0.5379, 0.625, 0.4422, 0.625, 0.4637, 0.625, 0.5322, 0.625, 0.8226, 0.625, 0.8749, 0.625, 0.875, 0.625, 0.8273, 0.625, 0.5657, 0.625, 0.4776, 0.625, 0.4422, 0.625, 0.5379, 0.625, 0.8732, 0.625, 0.8063, 0.625, 0.8206, 0.625, 0.8726, 0.625, 0.5342, 0.625, 0.4416, 0.625, 0.4776, 0.625, 0.5657, 0.375, 0.391, 0.375, 0.4375, 0.375, 0.4375, 0.375, 0.3908, 0.375, 0.7409, 0.375, 0.8125, 0.375, 0.8125, 0.375, 0.7409, 0.2603, 0.75, 0.3125, 0.75, 0.3125, 0.75, 0.2603, 0.75, 0.375, 0.7627, 0.375, 0.8125, 0.375, 0.8125, 0.375, 0.769, 0.375, 0.769, 0.375, 0.8125, 0.375, 0.8125, 0.375, 0.7841, 0.2603, 0.75, 0.3125, 0.75, 0.3125, 0.75, 0.2723, 0.75, 0.3693, 0.7661, 0.375, 0.8125, 0.375, 0.8125, 0.3612, 0.7623, 0.375, 0.3907, 0.375, 0.4375, 0.375, 0.4375, 0.375, 0.3984, 0.2603, 0.659, 0.3125, 0.659, 0.3125, 0.75, 0.2603, 0.75, 0.375, 0.3754, 0.375, 0.4375, 0.375, 0.4375, 0.375, 0.3913, 0.375, 0.7409, 0.625, 0.7409, 0.625, 0.8125, 0.375, 0.8125, 0.375, 0.7409, 0.375, 0.8125, 0.375, 0.8125, 0.375, 0.7409, 0.375, 0.7409, 0.375, 0.8125, 0.375, 0.8125, 0.375, 0.7627, 0.625, 0.7233, 0.625, 0.6461, 0.625, 0.6357, 0.625, 0.7148, 0.375, 0.7409, 0.375, 0.8125, 0.375, 0.8125, 0.375, 0.7409, 0.375, 0.3913, 0.375, 0.4375, 0.375, 0.4375, 0.375, 0.391, 0.375, 0.375, 0.375, 0.4375, 0.375, 0.4375, 0.375, 0.3754, 0.375, 0.7409, 0.375, 0.8125, 0.375, 0.8125, 0.375, 0.7409, 0.375, 0.375, 0.625, 0.375, 0.625, 0.4375, 0.375, 0.4375, 0.375, 0.3908, 0.375, 0.4375, 0.375, 0.4375, 0.375, 0.3907, 0.625, 0.875, 0.625, 0.8125, 0.625, 0.8229, 0.625, 0.8741, 0.625, 0.875, 0.625, 0.822, 0.625, 0.8273, 0.625, 0.875, 0.625, 0.875, 0.625, 0.8311, 0.625, 0.822, 0.625, 0.875, 0.625, 0.875, 0.625, 0.822, 0.625, 0.822, 0.625, 0.875, 0.625, 0.875, 0.625, 0.8362, 0.625, 0.8311, 0.625, 0.875, 0.625, 0.8737, 0.625, 0.8319, 0.625, 0.8362, 0.625, 0.875, 0.625, 0.7476, 0.625, 0.74, 0.625, 0.7829, 0.625, 0.7976, 0.625, 0.7698, 0.625, 0.7476, 0.625, 0.7976, 0.625, 0.7986, 0.625, 0.6357, 0.625, 0.5811, 0.625, 0.5811, 0.625, 0.6357, 0.625, 0.4832, 0.625, 0.4881, 0.625, 0.4881, 0.625, 0.4832, 0.625, 0.644, 0.625, 0.7184, 0.625, 0.7184, 0.625, 0.644, 0.625, 0.5505, 0.625, 0.6499, 0.625, 0.644, 0.625, 0.5676, 0.625, 0.4604, 0.625, 0.4634, 0.625, 0.4881, 0.625, 0.4832, 0.625, 0.6461, 0.625, 0.5352, 0.625, 0.5811, 0.625, 0.6357, 0.625, 0.4634, 0.625, 0.5505, 0.625, 0.5676, 0.625, 0.4881, 0.625, 0.6499, 0.625, 0.7272, 0.625, 0.7184, 0.625, 0.644, 0.625, 0.4714, 0.625, 0.4604, 0.625, 0.4832, 0.625, 0.5053, 0.625, 0.5811, 0.625, 0.5053, 0.625, 0.5053, 0.625, 0.5811, 0.625, 0.7266, 0.625, 0.7148, 0.625, 0.7148, 0.625, 0.7266, 0.625, 0.7184, 0.625, 0.7266, 0.625, 0.7266, 0.625, 0.7184, 0.625, 0.875, 0.625, 0.8125, 0.625, 0.8125, 0.625, 0.875, 0.625, 0.7272, 0.625, 0.7338, 0.625, 0.7266, 0.625, 0.7184, 0.625, 0.4375, 0.625, 0.375, 0.625, 0.375, 0.625, 0.4375, 0.625, 0.8125, 0.625, 0.7409, 0.625, 0.7409, 0.625, 0.8125, 0.625, 0.7266, 0.625, 0.7148, 0.625, 0.7148, 0.625, 0.7266, 0.625, 0.4881, 0.625, 0.5676, 0.625, 0.5676, 0.625, 0.4881, 0.625, 0.5053, 0.625, 0.4832, 0.625, 0.4832, 0.625, 0.5053, 0.625, 0.6357, 0.625, 0.5811, 0.625, 0.5811, 0.625, 0.6357, 0.625, 0.4832, 0.625, 0.4881, 0.625, 0.4881, 0.625, 0.4832, 0.625, 0.644, 0.625, 0.7184, 0.625, 0.7184, 0.625, 0.644, 0.625, 0.4881, 0.625, 0.5676, 0.625, 0.5676, 0.625, 0.4881, 0.625, 0.7148, 0.625, 0.6357, 0.625, 0.6357, 0.625, 0.7148, 0.625, 0.5053, 0.625, 0.4832, 0.625, 0.4832, 0.625, 0.5053, 0.625, 0.5676, 0.625, 0.644, 0.625, 0.644, 0.625, 0.5676, 0.625, 0.7266, 0.625, 0.7148, 0.625, 0.7148, 0.625, 0.7266, 0.625, 0.4881, 0.625, 0.5676, 0.625, 0.5676, 0.625, 0.4881, 0.625, 0.5053, 0.625, 0.4832, 0.625, 0.4832, 0.625, 0.5053, 0.625, 0.6357, 0.625, 0.5811, 0.625, 0.5811, 0.625, 0.6357, 0.625, 0.4832, 0.625, 0.4881, 0.625, 0.4881, 0.625, 0.4832, 0.625, 0.644, 0.625, 0.7184, 0.625, 0.7184, 0.625, 0.644, 0.625, 0.7148, 0.625, 0.6357, 0.625, 0.6357, 0.625, 0.7148, 0.625, 0.5676, 0.625, 0.644, 0.625, 0.644, 0.625, 0.5676, 0.625, 0.7184, 0.625, 0.7266, 0.625, 0.7266, 0.625, 0.7184, 0.625, 0.5811, 0.625, 0.5053, 0.625, 0.5053, 0.625, 0.5811, 0.625, 0.7266, 0.625, 0.7182, 0.625, 0.6993, 0.625, 0.7266, 0.625, 0.7184, 0.625, 0.7266, 0.625, 0.7266, 0.625, 0.7184, 0.625, 0.7184, 0.625, 0.7184, 0.625, 0.7184, 0.625, 0.7183, 0.625, 0.7266, 0.625, 0.6993, 0.625, 0.644, 0.625, 0.7184, 0.625, 0.7148, 0.625, 0.6357, 0.625, 0.6357, 0.625, 0.7148, 0.625, 0.5676, 0.625, 0.644, 0.625, 0.644, 0.625, 0.5676, 0.625, 0.7184, 0.625, 0.7266, 0.625, 0.7266, 0.625, 0.7184, 0.625, 0.5811, 0.625, 0.5053, 0.625, 0.5053, 0.625, 0.5811, 0.625, 0.5676, 0.625, 0.644, 0.625, 0.644, 0.625, 0.5676, 0.625, 0.4919, 0.625, 0.5012, 0.625, 0.4881, 0.625, 0.4832, 0.625, 0.4832, 0.625, 0.4881, 0.625, 0.5811, 0.625, 0.5115, 0.625, 0.644, 0.625, 0.5811, 0.625, 0.4881, 0.625, 0.5676, 0.625, 0.644, 0.625, 0.7184, 0.625, 0.7184, 0.625, 0.644, 0.625, 0.7266, 0.625, 0.7148, 0.625, 0.7148, 0.625, 0.7266, 0.625, 0.5895, 0.625, 0.5141, 0.625, 0.5115, 0.625, 0.5811, 0.625, 0.7266, 0.625, 0.7184, 0.625, 0.7183, 0.625, 0.7227, 0.625, 0.7148, 0.625, 0.7158, 0.625, 0.7148, 0.625, 0.7148, 0.625, 0.5141, 0.625, 0.4919, 0.625, 0.4832, 0.625, 0.5115, 0.625, 0.7182, 0.625, 0.7266, 0.625, 0.7227, 0.625, 0.7158, 0.625, 0.6357, 0.625, 0.5811, 0.625, 0.5895, 0.625, 0.6357, 0.625, 0.5811, 0.625, 0.5053, 0.625, 0.5141, 0.625, 0.5895, 0.625, 0.5053, 0.625, 0.4832, 0.625, 0.4919, 0.625, 0.5141, 0.625, 0.7227, 0.625, 0.7183, 0.625, 0.7211, 0.625, 0.7266, 0.625, 0.7266, 0.625, 0.7148, 0.625, 0.7148, 0.625, 0.7266, 0.625, 0.7148, 0.625, 0.7182, 0.625, 0.7158, 0.625, 0.7148, 0.625, 0.7183, 0.625, 0.7184, 0.625, 0.72, 0.625, 0.7211, 0.625, 0.7182, 0.625, 0.6357, 0.625, 0.6357, 0.625, 0.6993, 0.625, 0.7158, 0.625, 0.7227, 0.625, 0.7266, 0.625, 0.7148, 0.625, 0.5053, 0.625, 0.4832, 0.625, 0.4832, 0.625, 0.5053, 0.625, 0.5676, 0.625, 0.644, 0.625, 0.644, 0.625, 0.5676, 0.625, 0.4832, 0.625, 0.4881, 0.625, 0.5012, 0.625, 0.4919, 0.625, 0.4881, 0.625, 0.5676, 0.625, 0.5676, 0.625, 0.4881, 0.625, 0.6357, 0.625, 0.5811, 0.625, 0.5811, 0.625, 0.6357, 0.625, 0.4881, 0.625, 0.5676, 0.625, 0.5676, 0.625, 0.5012, 0.625, 0.644, 0.625, 0.7184, 0.625, 0.7184, 0.625, 0.644, 0.625, 0.72, 0.625, 0.7266, 0.625, 0.7266, 0.625, 0.7211, 0.625, 0.7148, 0.625, 0.6357, 0.625, 0.6357, 0.625, 0.7182, 0.625, 0.7184, 0.625, 0.7266, 0.625, 0.7266, 0.625, 0.7184, 0.625, 0.5676, 0.625, 0.644, 0.625, 0.644, 0.625, 0.5676, 0.625, 0.644, 0.625, 0.6993, 0.625, 0.6357, 0.625, 0.5811, 0.625, 0.7184, 0.625, 0.7266, 0.625, 0.7266, 0.625, 0.72, 0.625, 0.7266, 0.625, 0.7148, 0.625, 0.7148, 0.625, 0.7266, 0.625, 0.644, 0.625, 0.7184, 0.625, 0.7184, 0.625, 0.644, 0.625, 0.5811, 0.625, 0.5053, 0.625, 0.5053, 0.625, 0.5811, 0.625, 0.4832, 0.625, 0.4881, 0.625, 0.4881, 0.625, 0.4832, 0.625, 0.7266, 0.625, 0.7148, 0.625, 0.7148, 0.625, 0.7266, 0.625, 0.6357, 0.625, 0.5895, 0.625, 0.5811, 0.625, 0.6357, 0.625, 0.5012, 0.625, 0.5676, 0.625, 0.5676, 0.625, 0.4881, 0.625, 0.7148, 0.625, 0.6357, 0.625, 0.6357, 0.625, 0.7148, 0.625, 0.7184, 0.625, 0.7266, 0.625, 0.7266, 0.625, 0.7184, 0.375, 0.3907, 0.375, 0.4375, 0.375, 0.4375, 0.375, 0.3907, 0.375, 0.7841, 0.375, 0.8125, 0.375, 0.8125, 0.3693, 0.7661, 0.0, 0.0, 0.0, 0.0, 0.0, 0.0, 0.0, 0.0, 0.375, 0.5331, 0.375, 0.6538, 0.37, 0.6221, 0.37, 0.5382, 0.0, 0.0, 0.0, 0.0, 0.0, 0.0, 0.0, 0.0, 0.3559, 0.75, 0.3683, 0.7498, 0.375, 0.7541, 0.3683, 0.75, 0.3683, 0.75, 0.375, 0.7541, 0.3693, 0.7661, 0.3612, 0.7623, 0.375, 0.8125, 0.375, 0.8455, 0.375, 0.8606, 0.375, 0.8125, 0.0, 0.0, 0.0, 0.0, 0.0, 0.0, 0.0, 0.0, 0.375, 0.4375, 0.375, 0.5331, 0.37, 0.5382, 0.375, 0.4375, 0.375, 0.6538, 0.375, 0.7627, 0.3683, 0.7498, 0.37, 0.6221, 0.0, 0.0, 0.0, 0.0, 0.0, 0.0, 0.0, 0.0, 0.625, 0.7567, 0.625, 0.7091, 0.625, 0.7476, 0.625, 0.7698, 0.625, 0.7091, 0.625, 0.7102, 0.625, 0.74, 0.625, 0.7476, 0.625, 0.8726, 0.625, 0.8206, 0.625, 0.8319, 0.625, 0.8737, 0.625, 0.8042, 0.625, 0.8748, 0.625, 0.8749, 0.625, 0.8226, 0.625, 0.8206, 0.625, 0.7567, 0.625, 0.7698, 0.625, 0.8319, 0.625, 0.7102, 0.625, 0.7198, 0.625, 0.7447, 0.625, 0.74, 0.625, 0.7166, 0.625, 0.8042, 0.625, 0.8226, 0.625, 0.7454, 0.625, 0.7198, 0.625, 0.7166, 0.625, 0.7454, 0.625, 0.7447, 0.625, 0.7477, 0.625, 0.7409, 0.625, 0.7338, 0.625, 0.7272, 0.625, 0.4375, 0.625, 0.4375, 0.625, 0.4604, 0.625, 0.4714, 0.625, 0.6549, 0.625, 0.7477, 0.625, 0.7272, 0.625, 0.6499, 0.625, 0.4388, 0.625, 0.5338, 0.625, 0.5505, 0.625, 0.4634, 0.6098, 0.6565, 0.6098, 0.5331, 0.625, 0.5352, 0.625, 0.6461, 0.625, 0.4375, 0.625, 0.4388, 0.625, 0.4634, 0.625, 0.4604, 0.625, 0.5338, 0.625, 0.6549, 0.625, 0.6499, 0.625, 0.5505, 0.625, 0.7409, 0.6098, 0.6565, 0.625, 0.6461, 0.625, 0.7233, 0.625, 0.7409, 0.625, 0.7409, 0.625, 0.7233, 0.625, 0.7338, 0.6098, 0.5331, 0.625, 0.4375, 0.625, 0.4714, 0.625, 0.5352, 0.625, 0.5338, 0.625, 0.4388, 0.625, 0.4416, 0.625, 0.5342, 0.625, 0.8741, 0.625, 0.8229, 0.625, 0.8063, 0.625, 0.8732, 0.625, 0.7477, 0.625, 0.6549, 0.625, 0.654, 0.625, 0.7617, 0.625, 0.8229, 0.625, 0.7477, 0.625, 0.7617, 0.625, 0.8063, 0.625, 0.6549, 0.625, 0.5338, 0.625, 0.5342, 0.625, 0.654, 0.625, 0.4388, 0.625, 0.375, 0.625, 0.375, 0.625, 0.4416, 0.625, 0.8125, 0.625, 0.8229, 0.625, 0.7477, 0.625, 0.7409, 0.375, 0.4375, 0.375, 0.4375, 0.375, 0.5331, 0.375, 0.5331, 0.0, 0.0, 0.0, 0.0, 0.0, 0.0, 0.0, 0.0, 0.375, 0.6565, 0.375, 0.6565, 0.375, 0.7409, 0.375, 0.7409, 0.375, 0.6565, 0.375, 0.7409, 0.625, 0.7409, 0.6098, 0.6565, 0.375, 0.4375, 0.375, 0.5331, 0.6098, 0.5331, 0.625, 0.4375, 0.375, 0.8125, 0.375, 0.8125, 0.375, 0.8561, 0.375, 0.874, 0.0, 0.0, 0.0, 0.0, 0.0, 0.0, 0.0, 0.0, 0.625, 0.5352, 0.625, 0.5811, 0.625, 0.5053, 0.625, 0.4714, 0.375, 0.6565, 0.375, 0.6565, 0.375, 0.7409, 0.375, 0.7409, 0.0, 0.0, 0.0, 0.0, 0.0, 0.0, 0.0, 0.0, 0.0, 0.0, 0.0, 0.0, 0.0, 0.0, 0.0, 0.0, 0.375, 0.6565, 0.375, 0.6565, 0.375, 0.7409, 0.375, 0.7409, 0.375, 0.4375, 0.375, 0.4375, 0.375, 0.5331, 0.375, 0.5331, 0.375, 0.4375, 0.375, 0.4375, 0.375, 0.5331, 0.375, 0.5331, 0.375, 0.8125, 0.375, 0.8125, 0.375, 0.8563, 0.375, 0.8561, 0.625, 0.4375, 0.625, 0.4388, 0.625, 0.375, 0.625, 0.375, 0.375, 0.8125, 0.375, 0.8125, 0.375, 0.8424, 0.375, 0.8562, 0.375, 0.8125, 0.375, 0.8125, 0.375, 0.874, 0.375, 0.875, 0.375, 0.8125, 0.375, 0.875, 0.625, 0.875, 0.625, 0.8125, 0.375, 0.4375, 0.375, 0.4375, 0.375, 0.5331, 0.375, 0.5331, 0.375, 0.6565, 0.375, 0.6538, 0.375, 0.7627, 0.375, 0.7409, 0.3125, 0.659, 0.3125, 0.75, 0.3559, 0.75, 0.3678, 0.63, 0.37, 0.6221, 0.3678, 0.63, 0.3559, 0.75, 0.3683, 0.7498, 0.375, 0.4375, 0.375, 0.4375, 0.366, 0.5319, 0.37, 0.5382, 0.0, 0.0, 0.0, 0.0, 0.0, 0.0, 0.0, 0.0, 0.375, 0.8125, 0.375, 0.8125, 0.375, 0.8527, 0.375, 0.8606, 0.3125, 0.75, 0.3125, 0.75, 0.3612, 0.7623, 0.3683, 0.75, 0.375, 0.8125, 0.375, 0.8125, 0.375, 0.8455, 0.375, 0.8554, 0.375, 0.7541, 0.3693, 0.7661, 0.375, 0.7841, 0.375, 0.769, 0.3683, 0.7498, 0.375, 0.7541, 0.375, 0.769, 0.375, 0.7627, 0.375, 0.8125, 0.375, 0.8125, 0.375, 0.8554, 0.375, 0.8424, 0.3125, 0.75, 0.3125, 0.75, 0.3683, 0.75, 0.3559, 0.75, 0.0, 0.0, 0.0, 0.0, 0.0, 0.0, 0.0, 0.0, 0.375, 0.6565, 0.375, 0.6565, 0.375, 0.7409, 0.375, 0.7409, 0.375, 0.8125, 0.375, 0.8125, 0.375, 0.8562, 0.375, 0.8563, 0.0, 0.0, 0.0, 0.0, 0.0, 0.0, 0.0, 0.0, 0.375, 0.4375, 0.375, 0.4375, 0.375, 0.5331, 0.375, 0.5331, 0.625, 0.6532, 0.625, 0.6155, 0.625, 0.5379, 0.625, 0.5657, 0.625, 0.4416, 0.625, 0.4776, 0.625, 0.375, 0.625, 0.375, 0.625, 0.654, 0.625, 0.6532, 0.625, 0.5657, 0.625, 0.5342, 0.625, 0.8063, 0.625, 0.8206, 0.625, 0.7567, 0.625, 0.7617, 0.625, 0.4776, 0.625, 0.4422, 0.625, 0.375, 0.625, 0.375, 0.625, 0.7447, 0.625, 0.7829, 0.625, 0.7754, 0.625, 0.7454, 0.625, 0.4422, 0.625, 0.4637, 0.625, 0.375, 0.625, 0.375, 0.625, 0.7454, 0.625, 0.7754, 0.625, 0.8273, 0.625, 0.8226, 0.625, 0.6155, 0.625, 0.6261, 0.625, 0.5322, 0.625, 0.5379, 0.625, 0.6261, 0.625, 0.6768, 0.625, 0.586, 0.625, 0.5322, 0.625, 0.4637, 0.625, 0.4757, 0.625, 0.375, 0.625, 0.375, 0.6258, 0.4721, 0.625, 0.4439, 0.625, 0.3833, 0.625, 0.4757, 0.6258, 0.4721, 0.625, 0.3833, 0.625, 0.375, 0.625, 0.74, 0.625, 0.7829, 0.625, 0.7829, 0.625, 0.7447, 0.625, 0.6768, 0.625, 0.6578, 0.6262, 0.5661, 0.625, 0.586, 0.625, 0.8362, 0.625, 0.8311, 0.625, 0.7976, 0.625, 0.7986, 0.625, 0.8042, 0.625, 0.8111, 0.625, 0.7166, 0.625, 0.6578, 0.625, 0.6469, 0.6262, 0.5661, 0.625, 0.7166, 0.625, 0.7504, 0.625, 0.6578, 0.625, 0.822, 0.625, 0.822, 0.625, 0.7829, 0.625, 0.7829, 0.625, 0.7198, 0.625, 0.7166, 0.625, 0.6578, 0.625, 0.6768, 0.625, 0.7102, 0.625, 0.7198, 0.625, 0.6768, 0.625, 0.6261, 0.625, 0.7091, 0.625, 0.7102, 0.625, 0.6261, 0.625, 0.6155, 0.625, 0.7617, 0.625, 0.7567, 0.625, 0.6532, 0.625, 0.654, 0.625, 0.7567, 0.625, 0.7091, 0.625, 0.6155, 0.625, 0.6532, 0.0, 0.0, 0.0, 0.0, 0.0, 0.0, 0.0, 0.0, 0.375, 0.5331, 0.375, 0.5331, 0.375, 0.6565, 0.375, 0.6565, 0.37, 0.5382, 0.366, 0.5319, 0.3678, 0.63, 0.37, 0.6221, 0.3125, 0.5, 0.3125, 0.659, 0.3678, 0.63, 0.366, 0.5319, 0.375, 0.5331, 0.375, 0.5331, 0.375, 0.6538, 0.375, 0.6565, 0.375, 0.5331, 0.375, 0.5331, 0.375, 0.6565, 0.375, 0.6565, 0.0, 0.0, 0.0, 0.0, 0.0, 0.0, 0.0, 0.0, 0.0, 0.0, 0.0, 0.0, 0.0, 0.0, 0.0, 0.0, 0.375, 0.5331, 0.375, 0.5331, 0.375, 0.6565, 0.375, 0.6565, 0.625, 0.7338, 0.625, 0.7266, 0.625, 0.7148, 0.625, 0.7233, 0.0, 0.0, 0.0, 0.0, 0.0, 0.0, 0.0, 0.0, 0.375, 0.5331, 0.375, 0.6565, 0.6098, 0.6565, 0.6098, 0.5331, 0.375, 0.5331, 0.375, 0.5331, 0.375, 0.6565, 0.375, 0.6565, 0.0, 0.0, 0.0, 0.0, 0.0, 0.0, 0.0, 0.0, 0.2734, 0.539, 0.2603, 0.659, 0.3125, 0.659, 0.3125, 0.5, 0.625, 0.8311, 0.625, 0.822, 0.625, 0.7829, 0.625, 0.7976, 0.625, 0.8748, 0.625, 0.875, 0.625, 0.8042, 0.625, 0.822, 0.625, 0.8273, 0.625, 0.7754, 0.625, 0.7829, 0.625, 0.586, 0.6262, 0.5661, 0.6258, 0.4721, 0.625, 0.4757, 0.6262, 0.5661, 0.6343, 0.5116, 0.6258, 0.4721, 0.625, 0.5322, 0.625, 0.586, 0.625, 0.4757, 0.625, 0.4637, 0.625, 0.8319, 0.625, 0.8362, 0.625, 0.7986, 0.625, 0.7698, 0.625, 0.5379, 0.625, 0.5322, 0.625, 0.4637, 0.625, 0.4422, 0.625, 0.8226, 0.625, 0.8273, 0.625, 0.875, 0.625, 0.8749, 0.625, 0.5657, 0.625, 0.5379, 0.625, 0.4422, 0.625, 0.4776, 0.625, 0.8732, 0.625, 0.8726, 0.625, 0.8206, 0.625, 0.8063, 0.625, 0.5342, 0.625, 0.5657, 0.625, 0.4776, 0.625, 0.4416, 0.375, 0.391, 0.375, 0.3908, 0.375, 0.4375, 0.375, 0.4375, 0.375, 0.7409, 0.375, 0.7409, 0.375, 0.8125, 0.375, 0.8125, 0.2603, 0.75, 0.2603, 0.75, 0.3125, 0.75, 0.3125, 0.75, 0.375, 0.7627, 0.375, 0.769, 0.375, 0.8125, 0.375, 0.8125, 0.375, 0.769, 0.375, 0.7841, 0.375, 0.8125, 0.375, 0.8125, 0.2603, 0.75, 0.2723, 0.75, 0.3125, 0.75, 0.3125, 0.75, 0.3693, 0.7661, 0.3612, 0.7623, 0.375, 0.8125, 0.375, 0.8125, 0.375, 0.3907, 0.375, 0.3984, 0.375, 0.4375, 0.375, 0.4375, 0.2603, 0.659, 0.2603, 0.75, 0.3125, 0.75, 0.3125, 0.659, 0.375, 0.3754, 0.375, 0.3913, 0.375, 0.4375, 0.375, 0.4375, 0.375, 0.7409, 0.375, 0.8125, 0.625, 0.8125, 0.625, 0.7409, 0.375, 0.7409, 0.375, 0.7409, 0.375, 0.8125, 0.375, 0.8125, 0.375, 0.7409, 0.375, 0.7627, 0.375, 0.8125, 0.375, 0.8125, 0.625, 0.7233, 0.625, 0.7148, 0.625, 0.6357, 0.625, 0.6461, 0.375, 0.7409, 0.375, 0.7409, 0.375, 0.8125, 0.375, 0.8125, 0.375, 0.3913, 0.375, 0.391, 0.375, 0.4375, 0.375, 0.4375, 0.375, 0.375, 0.375, 0.3754, 0.375, 0.4375, 0.375, 0.4375, 0.375, 0.7409, 0.375, 0.7409, 0.375, 0.8125, 0.375, 0.8125, 0.375, 0.375, 0.375, 0.4375, 0.625, 0.4375, 0.625, 0.375, 0.375, 0.3908, 0.375, 0.3907, 0.375, 0.4375, 0.375, 0.4375, 0.625, 0.875, 0.625, 0.8741, 0.625, 0.8229, 0.625, 0.8125, 0.625, 0.875, 0.625, 0.875, 0.625, 0.8273, 0.625, 0.822, 0.625, 0.875, 0.625, 0.875, 0.625, 0.822, 0.625, 0.8311, 0.625, 0.875, 0.625, 0.875, 0.625, 0.822, 0.625, 0.822, 0.625, 0.875, 0.625, 0.875, 0.625, 0.8311, 0.625, 0.8362, 0.625, 0.8737, 0.625, 0.875, 0.625, 0.8362, 0.625, 0.8319, 0.625, 0.7476, 0.625, 0.7976, 0.625, 0.7829, 0.625, 0.74, 0.625, 0.7698, 0.625, 0.7986, 0.625, 0.7976, 0.625, 0.7476, 0.625, 0.6357, 0.625, 0.6357, 0.625, 0.5811, 0.625, 0.5811, 0.625, 0.4832, 0.625, 0.4832, 0.625, 0.4881, 0.625, 0.4881, 0.625, 0.644, 0.625, 0.644, 0.625, 0.7184, 0.625, 0.7184, 0.625, 0.5505, 0.625, 0.5676, 0.625, 0.644, 0.625, 0.6499, 0.625, 0.4604, 0.625, 0.4832, 0.625, 0.4881, 0.625, 0.4634, 0.625, 0.6461, 0.625, 0.6357, 0.625, 0.5811, 0.625, 0.5352, 0.625, 0.4634, 0.625, 0.4881, 0.625, 0.5676, 0.625, 0.5505, 0.625, 0.6499, 0.625, 0.644, 0.625, 0.7184, 0.625, 0.7272, 0.625, 0.4714, 0.625, 0.5053, 0.625, 0.4832, 0.625, 0.4604, 0.625, 0.5811, 0.625, 0.5811, 0.625, 0.5053, 0.625, 0.5053, 0.625, 0.7266, 0.625, 0.7266, 0.625, 0.7148, 0.625, 0.7148, 0.625, 0.7184, 0.625, 0.7184, 0.625, 0.7266, 0.625, 0.7266, 0.625, 0.875, 0.625, 0.875, 0.625, 0.8125, 0.625, 0.8125, 0.625, 0.7272, 0.625, 0.7184, 0.625, 0.7266, 0.625, 0.7338, 0.625, 0.4375, 0.625, 0.4375, 0.625, 0.375, 0.625, 0.375, 0.625, 0.8125, 0.625, 0.8125, 0.625, 0.7409, 0.625, 0.7409, 0.625, 0.7266, 0.625, 0.7266, 0.625, 0.7148, 0.625, 0.7148, 0.625, 0.4881, 0.625, 0.4881, 0.625, 0.5676, 0.625, 0.5676, 0.625, 0.5053, 0.625, 0.5053, 0.625, 0.4832, 0.625, 0.4832, 0.625, 0.6357, 0.625, 0.6357, 0.625, 0.5811, 0.625, 0.5811, 0.625, 0.4832, 0.625, 0.4832, 0.625, 0.4881, 0.625, 0.4881, 0.625, 0.644, 0.625, 0.644, 0.625, 0.7184, 0.625, 0.7184, 0.625, 0.4881, 0.625, 0.4881, 0.625, 0.5676, 0.625, 0.5676, 0.625, 0.7148, 0.625, 0.7148, 0.625, 0.6357, 0.625, 0.6357, 0.625, 0.5053, 0.625, 0.5053, 0.625, 0.4832, 0.625, 0.4832, 0.625, 0.5676, 0.625, 0.5676, 0.625, 0.644, 0.625, 0.644, 0.625, 0.7266, 0.625, 0.7266, 0.625, 0.7148, 0.625, 0.7148, 0.625, 0.4881, 0.625, 0.4881, 0.625, 0.5676, 0.625, 0.5676, 0.625, 0.5053, 0.625, 0.5053, 0.625, 0.4832, 0.625, 0.4832, 0.625, 0.6357, 0.625, 0.6357, 0.625, 0.5811, 0.625, 0.5811, 0.625, 0.4832, 0.625, 0.4832, 0.625, 0.4881, 0.625, 0.4881, 0.625, 0.644, 0.625, 0.644, 0.625, 0.7184, 0.625, 0.7184, 0.625, 0.7148, 0.625, 0.7148, 0.625, 0.6357, 0.625, 0.6357, 0.625, 0.5676, 0.625, 0.5676, 0.625, 0.644, 0.625, 0.644, 0.625, 0.7184, 0.625, 0.7184, 0.625, 0.7266, 0.625, 0.7266, 0.625, 0.5811, 0.625, 0.5811, 0.625, 0.5053, 0.625, 0.5053, 0.625, 0.7266, 0.625, 0.7266, 0.625, 0.6993, 0.625, 0.7182, 0.625, 0.7184, 0.625, 0.7184, 0.625, 0.7266, 0.625, 0.7266, 0.625, 0.7184, 0.625, 0.7183, 0.625, 0.7184, 0.625, 0.7184, 0.625, 0.7266, 0.625, 0.7184, 0.625, 0.644, 0.625, 0.6993, 0.625, 0.7148, 0.625, 0.7148, 0.625, 0.6357, 0.625, 0.6357, 0.625, 0.5676, 0.625, 0.5676, 0.625, 0.644, 0.625, 0.644, 0.625, 0.7184, 0.625, 0.7184, 0.625, 0.7266, 0.625, 0.7266, 0.625, 0.5811, 0.625, 0.5811, 0.625, 0.5053, 0.625, 0.5053, 0.625, 0.5676, 0.625, 0.5676, 0.625, 0.644, 0.625, 0.644, 0.625, 0.4919, 0.625, 0.4832, 0.625, 0.4881, 0.625, 0.5012, 0.625, 0.4832, 0.625, 0.5115, 0.625, 0.5811, 0.625, 0.4881, 0.625, 0.644, 0.625, 0.5676, 0.625, 0.4881, 0.625, 0.5811, 0.625, 0.644, 0.625, 0.644, 0.625, 0.7184, 0.625, 0.7184, 0.625, 0.7266, 0.625, 0.7266, 0.625, 0.7148, 0.625, 0.7148, 0.625, 0.5895, 0.625, 0.5811, 0.625, 0.5115, 0.625, 0.5141, 0.625, 0.7266, 0.625, 0.7227, 0.625, 0.7183, 0.625, 0.7184, 0.625, 0.7148, 0.625, 0.7148, 0.625, 0.7148, 0.625, 0.7158, 0.625, 0.5141, 0.625, 0.5115, 0.625, 0.4832, 0.625, 0.4919, 0.625, 0.7182, 0.625, 0.7158, 0.625, 0.7227, 0.625, 0.7266, 0.625, 0.6357, 0.625, 0.6357, 0.625, 0.5895, 0.625, 0.5811, 0.625, 0.5811, 0.625, 0.5895, 0.625, 0.5141, 0.625, 0.5053, 0.625, 0.5053, 0.625, 0.5141, 0.625, 0.4919, 0.625, 0.4832, 0.625, 0.7227, 0.625, 0.7266, 0.625, 0.7211, 0.625, 0.7183, 0.625, 0.7266, 0.625, 0.7266, 0.625, 0.7148, 0.625, 0.7148, 0.625, 0.7148, 0.625, 0.7148, 0.625, 0.7158, 0.625, 0.7182, 0.625, 0.7183, 0.625, 0.7211, 0.625, 0.72, 0.625, 0.7184, 0.625, 0.7182, 0.625, 0.6993, 0.625, 0.6357, 0.625, 0.6357, 0.625, 0.7158, 0.625, 0.7148, 0.625, 0.7266, 0.625, 0.7227, 0.625, 0.5053, 0.625, 0.5053, 0.625, 0.4832, 0.625, 0.4832, 0.625, 0.5676, 0.625, 0.5676, 0.625, 0.644, 0.625, 0.644, 0.625, 0.4832, 0.625, 0.4919, 0.625, 0.5012, 0.625, 0.4881, 0.625, 0.4881, 0.625, 0.4881, 0.625, 0.5676, 0.625, 0.5676, 0.625, 0.6357, 0.625, 0.6357, 0.625, 0.5811, 0.625, 0.5811, 0.625, 0.4881, 0.625, 0.5012, 0.625, 0.5676, 0.625, 0.5676, 0.625, 0.644, 0.625, 0.644, 0.625, 0.7184, 0.625, 0.7184, 0.625, 0.72, 0.625, 0.7211, 0.625, 0.7266, 0.625, 0.7266, 0.625, 0.7148, 0.625, 0.7182, 0.625, 0.6357, 0.625, 0.6357, 0.625, 0.7184, 0.625, 0.7184, 0.625, 0.7266, 0.625, 0.7266, 0.625, 0.5676, 0.625, 0.5676, 0.625, 0.644, 0.625, 0.644, 0.625, 0.644, 0.625, 0.5811, 0.625, 0.6357, 0.625, 0.6993, 0.625, 0.7184, 0.625, 0.72, 0.625, 0.7266, 0.625, 0.7266, 0.625, 0.7266, 0.625, 0.7266, 0.625, 0.7148, 0.625, 0.7148, 0.625, 0.644, 0.625, 0.644, 0.625, 0.7184, 0.625, 0.7184, 0.625, 0.5811, 0.625, 0.5811, 0.625, 0.5053, 0.625, 0.5053, 0.625, 0.4832, 0.625, 0.4832, 0.625, 0.4881, 0.625, 0.4881, 0.625, 0.7266, 0.625, 0.7266, 0.625, 0.7148, 0.625, 0.7148, 0.625, 0.6357, 0.625, 0.6357, 0.625, 0.5811, 0.625, 0.5895, 0.625, 0.5012, 0.625, 0.4881, 0.625, 0.5676, 0.625, 0.5676, 0.625, 0.7148, 0.625, 0.7148, 0.625, 0.6357, 0.625, 0.6357, 0.625, 0.7184, 0.625, 0.7184, 0.625, 0.7266, 0.625, 0.7266, 0.375, 0.3907, 0.375, 0.3907, 0.375, 0.4375, 0.375, 0.4375, 0.375, 0.7841, 0.3693, 0.7661, 0.375, 0.8125, 0.375, 0.8125, 0.0, 0.0, 0.0, 0.0, 0.0, 0.0, 0.0, 0.0, 0.375, 0.5331, 0.37, 0.5382, 0.37, 0.6221, 0.375, 0.6538, 0.0, 0.0, 0.0, 0.0, 0.0, 0.0, 0.0, 0.0, 0.3559, 0.75, 0.3683, 0.75, 0.375, 0.7541, 0.3683, 0.7498, 0.3683, 0.75, 0.3612, 0.7623, 0.3693, 0.7661, 0.375, 0.7541, 0.375, 0.8125, 0.375, 0.8125, 0.375, 0.8606, 0.375, 0.8455, 0.0, 0.0, 0.0, 0.0, 0.0, 0.0, 0.0, 0.0, 0.375, 0.4375, 0.375, 0.4375, 0.37, 0.5382, 0.375, 0.5331, 0.375, 0.6538, 0.37, 0.6221, 0.3683, 0.7498, 0.375, 0.7627, 0.0, 0.0, 0.0, 0.0, 0.0, 0.0, 0.0, 0.0, 0.625, 0.7567, 0.625, 0.7698, 0.625, 0.7476, 0.625, 0.7091, 0.625, 0.7091, 0.625, 0.7476, 0.625, 0.74, 0.625, 0.7102, 0.625, 0.8726, 0.625, 0.8737, 0.625, 0.8319, 0.625, 0.8206, 0.625, 0.8042, 0.625, 0.8226, 0.625, 0.8749, 0.625, 0.8748, 0.625, 0.8206, 0.625, 0.8319, 0.625, 0.7698, 0.625, 0.7567, 0.625, 0.7102, 0.625, 0.74, 0.625, 0.7447, 0.625, 0.7198, 0.625, 0.7166, 0.625, 0.7454, 0.625, 0.8226, 0.625, 0.8042, 0.625, 0.7198, 0.625, 0.7447, 0.625, 0.7454, 0.625, 0.7166, 0.625, 0.7477, 0.625, 0.7272, 0.625, 0.7338, 0.625, 0.7409, 0.625, 0.4375, 0.625, 0.4714, 0.625, 0.4604, 0.625, 0.4375, 0.625, 0.6549, 0.625, 0.6499, 0.625, 0.7272, 0.625, 0.7477, 0.625, 0.4388, 0.625, 0.4634, 0.625, 0.5505, 0.625, 0.5338, 0.6098, 0.6565, 0.625, 0.6461, 0.625, 0.5352, 0.6098, 0.5331, 0.625, 0.4375, 0.625, 0.4604, 0.625, 0.4634, 0.625, 0.4388, 0.625, 0.5338, 0.625, 0.5505, 0.625, 0.6499, 0.625, 0.6549, 0.625, 0.7409, 0.625, 0.7233, 0.625, 0.6461, 0.6098, 0.6565, 0.625, 0.7409, 0.625, 0.7338, 0.625, 0.7233, 0.625, 0.7409, 0.6098, 0.5331, 0.625, 0.5352, 0.625, 0.4714, 0.625, 0.4375, 0.625, 0.5338, 0.625, 0.5342, 0.625, 0.4416, 0.625, 0.4388, 0.625, 0.8741, 0.625, 0.8732, 0.625, 0.8063, 0.625, 0.8229, 0.625, 0.7477, 0.625, 0.7617, 0.625, 0.654, 0.625, 0.6549, 0.625, 0.8229, 0.625, 0.8063, 0.625, 0.7617, 0.625, 0.7477, 0.625, 0.6549, 0.625, 0.654, 0.625, 0.5342, 0.625, 0.5338, 0.625, 0.4388, 0.625, 0.4416, 0.625, 0.375, 0.625, 0.375])
me_cube.materials.append(mat_skin)
me_cube.materials.append(mat_pants)
me_cube.materials.append(mat_hair)
me_cube.materials.append(mat_shoes)
me_cube.materials.append(mat_shirt)
me_cube.use_remesh_preserve_volume = False
me_cube.use_remesh_preserve_attributes = False
me_cube.use_mirror_vertex_groups = False
me_cube.update()
arm_armature = bpy.data.armatures.new('Armature')  # bones are not reproduced

# ---- objects
ob_player = bpy.data.objects.new('_Player', me_cube)
ob_light = bpy.data.objects.new('Light', light_light)
ob_camera = bpy.data.objects.new('Camera', cam_camera)
ob_bgimg = bpy.data.objects.new('BGImg', None)
ob_bgimg_001 = bpy.data.objects.new('BGImg.001', None)
ob_armature = bpy.data.objects.new('Armature', arm_armature)

# ---- transforms, parenting, visibility, modifiers, constraints
ob_player.parent = ob_armature
ob_player.location = (0.0, 0.0, 0.0)
ob_player.lock_rotations_4d = False
ob_player.empty_display_type = 'ARROWS'
ob_player.lineart.crease_threshold = 0.0
_vg = ob_player.vertex_groups.new(name='Pants')
_vg.add([1, 3, 4, 5, 6, 7, 10, 11, 12, 13, 14, 15, 16, 18, 22, 23, 24, 25, 26, 27, 42, 43, 44, 45, 64, 66, 67, 68, 70, 71, 72, 73, 74, 77, 78, 84, 85, 86, 89, 90, 91, 92, 95, 96, 97, 104, 105, 255, 257, 258, 259, 260, 261, 264, 265, 266, 267, 268, 269, 270, 271, 272, 273, 288, 289, 290, 291, 302, 304, 305, 306, 308, 309, 310, 311, 314, 315, 321, 322, 323, 326, 327, 328, 329, 332, 333, 334, 341, 342], 1.0, 'REPLACE')
_vg = ob_player.vertex_groups.new(name='Shoes')
_vg.add([24, 25, 26, 27, 28, 29, 30, 31, 34, 35, 36, 37, 38, 39, 40, 41, 66, 74, 75, 76, 84, 97, 98, 99, 100, 101, 102, 103, 114, 216, 217, 218, 219, 220, 221, 222, 223, 224, 225, 226, 227, 270, 271, 272, 273, 274, 275, 276, 277, 280, 281, 282, 283, 284, 285, 286, 287, 304, 311, 312, 313, 321, 334, 335, 336, 337, 338, 339, 340, 351, 446, 447, 448, 449, 450, 451, 452, 453, 454, 455, 456, 457], 1.0, 'REPLACE')
_vg = ob_player.vertex_groups.new(name='Shirt')
_vg.add([0, 1, 2, 3, 8, 9, 16, 17, 18, 19, 20, 21, 46, 47, 49, 65, 67, 69, 79, 86, 87, 88, 92, 93, 94, 106, 129, 130, 131, 132, 133, 134, 135, 136, 137, 138, 139, 140, 141, 142, 143, 144, 145, 146, 147, 148, 149, 150, 151, 152, 153, 154, 155, 156, 157, 158, 159, 160, 161, 162, 163, 164, 165, 166, 167, 168, 171, 212, 213, 214, 215, 237, 238, 239, 240, 241, 242, 243, 244, 245, 246, 247, 248, 249, 250, 251, 252, 253, 254, 255, 256, 257, 262, 263, 292, 293, 303, 305, 307, 316, 323, 324, 325, 329, 330, 331, 343, 361, 362, 363, 364, 365, 366, 367, 368, 369, 370, 371, 372, 373, 374, 375, 376, 377, 378, 379, 380, 381, 382, 383, 384, 385, 386, 387, 388, 389, 390, 391, 392, 393, 394, 395, 396, 397, 398, 401, 442, 443, 444, 445, 465, 466, 467, 468, 469, 470, 471, 472, 473, 474, 475, 476, 477, 478, 479], 1.0, 'REPLACE')
_vg = ob_player.vertex_groups.new(name='Head')
_vg.add([46, 47, 48, 49, 50, 51, 52, 53, 54, 55, 56, 57, 58, 59, 60, 61, 62, 63, 79, 80, 81, 82, 83, 106, 107, 108, 109, 110, 111, 112, 113, 115, 116, 117, 118, 119, 120, 121, 122, 123, 124, 125, 126, 127, 128, 228, 229, 230, 231, 232, 233, 234, 235, 236, 247, 250, 252, 292, 293, 294, 295, 296, 297, 298, 299, 300, 301, 316, 317, 318, 319, 320, 343, 344, 345, 346, 347, 348, 349, 350, 352, 353, 354, 355, 356, 357, 358, 359, 360, 458, 459, 460, 461, 462, 463, 464, 476, 478], 1.0, 'REPLACE')
_vg = ob_player.vertex_groups.new(name='Hands')
_vg.add([155, 165, 166, 167, 168, 169, 170, 171, 172, 173, 174, 175, 176, 177, 178, 179, 180, 181, 182, 183, 184, 185, 186, 187, 188, 189, 190, 191, 192, 193, 194, 195, 196, 197, 198, 199, 200, 201, 202, 203, 204, 205, 206, 207, 208, 209, 210, 211, 212, 213, 214, 215, 385, 395, 396, 397, 398, 399, 400, 401, 402, 403, 404, 405, 406, 407, 408, 409, 410, 411, 412, 413, 414, 415, 416, 417, 418, 419, 420, 421, 422, 423, 424, 425, 426, 427, 428, 429, 430, 431, 432, 433, 434, 435, 436, 437, 438, 439, 440, 441, 442, 443, 444, 445], 1.0, 'REPLACE')
_vg = ob_player.vertex_groups.new(name='Root')
_vg = ob_player.vertex_groups.new(name='Hip')
for _i, _w in zip([0, 1, 2, 3, 12, 13, 16, 17, 18, 22, 23, 65, 67, 72, 73, 86, 87, 90, 92, 93, 95, 238, 241, 254, 255, 256, 257, 266, 267, 303, 305, 310, 323, 324, 327, 329, 330, 332, 466, 469], [0.05971, 0.8284, 0.04296, 0.801, 0.08281, 0.1042, 0.9398, 0.04636, 0.8832, 0.8122, 0.8078, 0.06797, 0.7949, 0.07846, 0.9055, 0.8294, 0.005149, 0.1985, 0.8867, 0.05148, 0.1735, 0.001362, 0.004783, 0.05971, 0.8284, 0.04296, 0.801, 0.08281, 0.1042, 0.06797, 0.7949, 0.07846, 0.8294, 0.005149, 0.1985, 0.8867, 0.05148, 0.1735, 0.001362, 0.004783]): _vg.add([_i], _w, 'REPLACE')
_vg = ob_player.vertex_groups.new(name='Spine')
for _i, _w in zip([0, 1, 2, 3, 8, 9, 17, 18, 19, 20, 21, 46, 47, 48, 49, 50, 51, 65, 67, 69, 79, 80, 86, 87, 88, 92, 93, 94, 106, 107, 108, 113, 115, 116, 124, 129, 130, 131, 132, 137, 138, 139, 140, 141, 142, 145, 231, 232, 233, 236, 237, 238, 239, 240, 241, 243, 244, 245, 246, 247, 248, 249, 250, 251, 252, 253, 254, 255, 256, 257, 262, 263, 292, 293, 294, 295, 303, 305, 307, 316, 317, 323, 324, 325, 329, 330, 331, 343, 344, 345, 350, 352, 356, 361, 362, 363, 364, 369, 370, 371, 372, 375, 461, 462, 464, 465, 466, 467, 468, 469, 471, 472, 473, 474, 475, 476, 477, 478, 479], [0.6983, 0.02456, 0.6949, 0.03506, 0.5298, 0.4813, 0.8525, 0.02701, 0.935, 0.3163, 0.8862, 0.1885, 0.1167, 0.08648, 0.1269, 0.03257, 0.02675, 0.6409, 0.03213, 0.3287, 0.1705, 0.0343, 0.03364, 0.838, 0.7231, 0.009934, 0.7966, 0.4845, 0.2078, 0.09356, 0.02358, 0.02163, 0.02247, 0.001942, 0.02222, 0.1168, 0.117, 0.08388, 0.1026, 0.342, 0.9199, 0.7574, 0.7377, 0.6544, 0.05342, 0.02653, 0.04748, 0.0487, 0.06707, 0.01277, 0.2877, 0.2582, 0.08255, 0.4393, 0.3694, 0.02858, 0.1993, 0.2727, 0.156, 0.1896, 0.5154, 0.4964, 0.2584, 0.3801, 0.2457, 0.6197, 0.6983, 0.02456, 0.6949, 0.03506, 0.5298, 0.4813, 0.1885, 0.1167, 0.03257, 0.02675, 0.6409, 0.03213, 0.3287, 0.1705, 0.0343, 0.03364, 0.838, 0.7231, 0.009934, 0.7966, 0.4845, 0.2078, 0.09356, 0.02358, 0.02163, 0.001942, 0.02222, 0.1168, 0.117, 0.08388, 0.1026, 0.342, 0.7377, 0.6544, 0.05342, 0.02653, 0.0487, 0.06707, 0.01277, 0.2877, 0.2582, 0.08255, 0.4393, 0.3694, 0.02858, 0.1993, 0.2727, 0.156, 0.4964, 0.2584, 0.3801, 0.2457, 0.6197]): _vg.add([_i], _w, 'REPLACE')
_vg = ob_player.vertex_groups.new(name='Neck')
for _i, _w in zip([8, 9, 20, 21, 46, 47, 48, 49, 50, 51, 52, 53, 54, 69, 79, 80, 88, 94, 106, 107, 108, 113, 115, 116, 117, 118, 119, 124, 125, 126, 137, 139, 141, 229, 231, 232, 233, 236, 247, 248, 249, 250, 251, 252, 253, 262, 263, 292, 293, 294, 295, 296, 297, 307, 316, 317, 325, 331, 343, 344, 345, 350, 352, 353, 356, 357, 358, 369, 371, 459, 461, 462, 464, 475, 476, 477, 478, 479], [0.1204, 0.1933, 0.4726, 0.07806, 0.5387, 0.3865, 0.4149, 0.7681, 0.1205, 0.1393, 0.09323, 0.004202, 0.003701, 0.1396, 0.4593, 0.1293, 0.0929, 0.2682, 0.6084, 0.4055, 0.1141, 0.1925, 0.2106, 0.136, 0.1296, 0.01998, 0.02397, 0.2065, 0.1325, 0.02305, 0.01854, 0.08082, 0.05671, 0.01306, 0.2975, 0.2933, 0.3266, 0.1464, 0.5162, 0.467, 0.2649, 0.4022, 0.2765, 0.4284, 0.2758, 0.1204, 0.1933, 0.5387, 0.3865, 0.1205, 0.1393, 0.004202, 0.003701, 0.1396, 0.4593, 0.1293, 0.0929, 0.2682, 0.6084, 0.4055, 0.1141, 0.1925, 0.136, 0.01998, 0.2065, 0.1325, 0.02305, 0.01854, 0.05671, 0.01306, 0.2933, 0.3266, 0.1464, 0.2649, 0.4022, 0.2765, 0.4284, 0.2758]): _vg.add([_i], _w, 'REPLACE')
_vg = ob_player.vertex_groups.new(name='UpperArm.L')
for _i, _w in zip([0, 2, 8, 9, 17, 20, 46, 47, 65, 69, 79, 87, 88, 93, 94, 129, 130, 131, 132, 133, 134, 135, 136, 137, 138, 139, 140, 141, 142, 143, 144, 145, 146, 147, 148, 149, 150, 151, 152, 153, 154, 156, 157, 158, 159, 160, 161, 162, 163, 237, 238, 239, 240, 241, 242, 243, 244, 245, 246, 249, 250, 251, 252, 253], [0.2279, 0.2306, 0.3005, 0.2147, 0.02237, 0.02131, 0.05368, 0.0211, 0.2695, 0.4568, 0.06918, 0.1209, 0.1543, 0.1115, 0.1036, 0.8584, 0.8577, 0.904, 0.8791, 0.996, 0.979, 0.9832, 0.9968, 0.5842, 0.008992, 0.0566, 0.2255, 0.2252, 0.9327, 0.1951, 0.1605, 0.9563, 0.8191, 0.7933, 0.9263, 0.8694, 0.8504, 0.8136, 0.9457, 0.905, 0.7951, 0.9737, 0.05705, 0.1083, 0.1506, 0.1815, 0.06023, 0.1038, 0.1967, 0.6721, 0.701, 0.8799, 0.5264, 0.5923, 0.9847, 0.9506, 0.7724, 0.7057, 0.8196, 0.1389, 0.08804, 0.1879, 0.06027, 0.04365]): _vg.add([_i], _w, 'REPLACE')
_vg = ob_player.vertex_groups.new(name='LowerArm.L')
for _i, _w in zip([143, 144, 146, 147, 148, 149, 150, 151, 152, 153, 154, 155, 156, 157, 158, 159, 160, 161, 162, 163, 164, 165, 166, 167, 168, 171, 202, 203, 204, 205, 206, 207, 208, 209, 210, 211, 212, 213, 214, 215], [0.8025, 0.8377, 0.1747, 0.1994, 0.07185, 0.1266, 0.1486, 0.1842, 0.05403, 0.09462, 0.2003, 0.9614, 0.001958, 0.9426, 0.8907, 0.8484, 0.817, 0.9396, 0.8957, 0.8013, 0.9776, 0.9795, 0.9696, 0.9732, 0.9572, 0.9748, 0.05952, 0.09132, 0.06871, 0.04058, 0.03994, 0.06499, 0.05678, 0.03756, 0.1002, 0.07061, 0.9728, 0.962, 0.9801, 0.9735]): _vg.add([_i], _w, 'REPLACE')
_vg = ob_player.vertex_groups.new(name='Wrist.L')
for _i, _w in zip([155, 166, 167, 168, 177, 178, 179, 180, 181, 192, 193, 194, 195, 196, 197, 199, 200, 201, 202, 203, 204, 205, 206, 207, 208, 209, 210, 211, 212, 213], [0.01033, 0.004772, 0.0004739, 0.01939, 0.06432, 0.005417, 0.07265, 0.01245, 0.1293, 0.02545, 0.1806, 0.007146, 0.0134, 0.06945, 0.00434, 0.01862, 0.08534, 0.04016, 0.8877, 0.7813, 0.9045, 0.9299, 0.9026, 0.7846, 0.9013, 0.9198, 0.6979, 0.8863, 0.001403, 0.01356]): _vg.add([_i], _w, 'REPLACE')
_vg = ob_player.vertex_groups.new(name='Hand.L')
for _i, _w in zip([176, 178, 180, 182, 183, 184, 185, 186, 187, 188, 189, 190, 191, 192, 193, 194, 195, 196, 197, 198, 199, 200, 201, 206, 208, 209, 211], [0.07194, 0.07578, 0.08672, 0.9988, 0.9952, 0.9992, 0.9996, 0.9992, 0.996, 0.9992, 0.9994, 0.9931, 0.999, 0.9579, 0.6033, 0.9664, 0.9646, 0.7832, 0.9518, 0.9711, 0.9607, 0.7325, 0.9026, 0.002397, 0.02998, 0.0122, 0.03359]): _vg.add([_i], _w, 'REPLACE')
_vg = ob_player.vertex_groups.new(name='Thumb.L')
for _i, _w in zip([169, 170, 172, 173, 174, 175, 176, 177, 178, 179, 180, 181, 193, 196, 200, 201, 202, 203, 206, 207, 210], [0.9946, 0.9917, 0.9929, 0.9947, 0.9925, 0.996, 0.9074, 0.9272, 0.8952, 0.9117, 0.8797, 0.8378, 0.2155, 0.1462, 0.182, 0.05032, 0.01304, 0.111, 0.002384, 0.1296, 0.1895]): _vg.add([_i], _w, 'REPLACE')
_vg = ob_player.vertex_groups.new(name='UpperArm.R')
for _i, _w in zip([17, 20, 138, 139, 254, 256, 262, 263, 292, 293, 303, 307, 316, 324, 325, 330, 331, 361, 362, 363, 364, 365, 366, 367, 368, 369, 370, 371, 372, 373, 374, 375, 376, 377, 378, 379, 380, 381, 382, 383, 384, 386, 387, 388, 389, 390, 391, 392, 393, 465, 466, 467, 468, 469, 470, 471, 472, 473, 474, 475, 476, 477, 478, 479], [0.02237, 0.02131, 0.008992, 0.0566, 0.2279, 0.2306, 0.3005, 0.2147, 0.05368, 0.0211, 0.2695, 0.4568, 0.06918, 0.1209, 0.1543, 0.1115, 0.1036, 0.8584, 0.8577, 0.904, 0.8791, 0.996, 0.979, 0.9832, 0.9968, 0.5842, 0.2255, 0.2252, 0.9327, 0.1951, 0.1605, 0.9563, 0.8191, 0.7933, 0.9263, 0.8694, 0.8504, 0.8136, 0.9457, 0.905, 0.7951, 0.9737, 0.05705, 0.1083, 0.1506, 0.1815, 0.06023, 0.1038, 0.1967, 0.6721, 0.701, 0.8799, 0.5264, 0.5923, 0.9847, 0.9506, 0.7724, 0.7057, 0.8196, 0.1389, 0.08804, 0.1879, 0.06027, 0.04365]): _vg.add([_i], _w, 'REPLACE')
_vg = ob_player.vertex_groups.new(name='LowerArm.R')
for _i, _w in zip([373, 374, 376, 377, 378, 379, 380, 381, 382, 383, 384, 385, 386, 387, 388, 389, 390, 391, 392, 393, 394, 395, 396, 397, 398, 401, 432, 433, 434, 435, 436, 437, 438, 439, 440, 441, 442, 443, 444, 445], [0.8025, 0.8377, 0.1747, 0.1994, 0.07185, 0.1266, 0.1486, 0.1842, 0.05403, 0.09462, 0.2003, 0.9614, 0.001958, 0.9426, 0.8907, 0.8484, 0.817, 0.9396, 0.8957, 0.8013, 0.9776, 0.9795, 0.9696, 0.9732, 0.9572, 0.9748, 0.05952, 0.09132, 0.06871, 0.04058, 0.03994, 0.06499, 0.05678, 0.03756, 0.1002, 0.07061, 0.9728, 0.962, 0.9801, 0.9735]): _vg.add([_i], _w, 'REPLACE')
_vg = ob_player.vertex_groups.new(name='Wrist.R')
for _i, _w in zip([385, 396, 397, 398, 407, 408, 409, 410, 411, 422, 423, 424, 425, 426, 427, 429, 430, 431, 432, 433, 434, 435, 436, 437, 438, 439, 440, 441, 442, 443], [0.01033, 0.004772, 0.0004739, 0.01939, 0.06432, 0.005417, 0.07265, 0.01245, 0.1293, 0.02545, 0.1806, 0.007146, 0.0134, 0.06945, 0.00434, 0.01862, 0.08534, 0.04016, 0.8877, 0.7813, 0.9045, 0.9299, 0.9026, 0.7846, 0.9013, 0.9198, 0.6979, 0.8863, 0.001403, 0.01356]): _vg.add([_i], _w, 'REPLACE')
_vg = ob_player.vertex_groups.new(name='Hand.R')
for _i, _w in zip([406, 408, 410, 412, 413, 414, 415, 416, 417, 418, 419, 420, 421, 422, 423, 424, 425, 426, 427, 428, 429, 430, 431, 436, 438, 439, 441], [0.07194, 0.07578, 0.08672, 0.9988, 0.9952, 0.9992, 0.9996, 0.9992, 0.996, 0.9992, 0.9994, 0.9931, 0.999, 0.9579, 0.6033, 0.9664, 0.9646, 0.7832, 0.9518, 0.9711, 0.9607, 0.7325, 0.9026, 0.002397, 0.02998, 0.0122, 0.03359]): _vg.add([_i], _w, 'REPLACE')
_vg = ob_player.vertex_groups.new(name='Thumb.R')
for _i, _w in zip([399, 400, 402, 403, 404, 405, 406, 407, 408, 409, 410, 411, 423, 426, 430, 431, 432, 433, 436, 437, 440], [0.9946, 0.9917, 0.9929, 0.9947, 0.9925, 0.996, 0.9074, 0.9272, 0.8952, 0.9117, 0.8797, 0.8378, 0.2155, 0.1462, 0.182, 0.05032, 0.01304, 0.111, 0.002384, 0.1296, 0.1895]): _vg.add([_i], _w, 'REPLACE')
_vg = ob_player.vertex_groups.new(name='UpperLeg.L')
for _i, _w in zip([1, 3, 4, 5, 6, 7, 10, 11, 12, 13, 14, 15, 18, 22, 23, 64, 67, 68, 70, 71, 72, 73, 85, 86, 89, 90, 91, 92, 95, 96], [0.1184, 0.1372, 0.07565, 0.04697, 0.08393, 0.05161, 0.9704, 0.9463, 0.91, 0.8857, 0.9673, 0.9573, 0.02156, 0.09311, 0.09537, 0.05522, 0.1454, 0.963, 0.06031, 0.9658, 0.9147, 0.04336, 0.08418, 0.1058, 0.9483, 0.7791, 0.04591, 0.06896, 0.8083, 0.9706]): _vg.add([_i], _w, 'REPLACE')
_vg = ob_player.vertex_groups.new(name='LowerLeg.L')
for _i, _w in zip([4, 5, 6, 7, 11, 14, 15, 24, 25, 26, 27, 28, 29, 30, 31, 32, 33, 39, 42, 43, 44, 45, 64, 66, 68, 70, 71, 74, 75, 76, 77, 78, 84, 85, 89, 91, 96, 97, 98, 99, 104, 105, 114, 216, 217, 218, 219, 224, 225, 227], [0.9242, 0.9514, 0.9152, 0.948, 0.03462, 0.01256, 0.03271, 0.9744, 0.9533, 0.9736, 0.9425, 0.2367, 0.07148, 0.2391, 0.06522, 0.5, 0.5, 0.03475, 0.9976, 0.9972, 0.9991, 0.9992, 0.9447, 0.9728, 0.005906, 0.9391, 0.0168, 0.9718, 0.134, 0.123, 0.9985, 0.9983, 0.9722, 0.9155, 0.04724, 0.9519, 0.002673, 0.9473, 0.3031, 0.05272, 0.9998, 0.9974, 0.1083, 0.4555, 0.143, 0.1546, 0.4624, 0.2659, 0.2176, 0.4959]): _vg.add([_i], _w, 'REPLACE')
_vg = ob_player.vertex_groups.new(name='Foot.L')
for _i, _w in zip([24, 25, 26, 27, 28, 29, 30, 31, 32, 33, 34, 35, 36, 37, 38, 39, 40, 41, 66, 74, 75, 76, 84, 97, 98, 99, 100, 101, 102, 103, 114, 216, 217, 218, 219, 220, 221, 222, 223, 224, 225, 226, 227], [0.001077, 0.04348, 0.002648, 0.0575, 0.7633, 0.9285, 0.7609, 0.9348, 0.5, 0.5, 0.9989, 0.999, 0.9992, 1.001, 1.008, 0.9576, 0.9906, 0.9824, 0.004418, 0.00633, 0.866, 0.877, 0.005589, 0.05266, 0.6969, 0.9473, 0.9994, 0.9999, 0.9932, 0.9987, 0.8917, 0.5445, 0.857, 0.8454, 0.5376, 1.002, 0.9989, 0.9868, 1.022, 0.7341, 0.7824, 0.9998, 0.5041]): _vg.add([_i], _w, 'REPLACE')
_vg = ob_player.vertex_groups.new(name='UpperLeg.R')
for _i, _w in zip([18, 22, 23, 73, 255, 257, 258, 259, 260, 261, 264, 265, 266, 267, 268, 269, 302, 305, 306, 308, 309, 310, 322, 323, 326, 327, 328, 329, 332, 333], [0.02156, 0.09311, 0.09537, 0.04336, 0.1184, 0.1372, 0.07565, 0.04697, 0.08393, 0.05161, 0.9704, 0.9463, 0.91, 0.8857, 0.9673, 0.9573, 0.05522, 0.1454, 0.963, 0.06031, 0.9658, 0.9147, 0.08418, 0.1058, 0.9483, 0.7791, 0.04591, 0.06896, 0.8083, 0.9706]): _vg.add([_i], _w, 'REPLACE')
_vg = ob_player.vertex_groups.new(name='LowerLeg.R')
for _i, _w in zip([258, 259, 260, 261, 265, 268, 269, 270, 271, 272, 273, 274, 275, 276, 277, 278, 279, 285, 288, 289, 290, 291, 302, 304, 306, 308, 309, 311, 312, 313, 314, 315, 321, 322, 326, 328, 333, 334, 335, 336, 341, 342, 351, 446, 447, 448, 449, 454, 455, 457], [0.9242, 0.9514, 0.9152, 0.948, 0.03462, 0.01256, 0.03271, 0.9744, 0.9533, 0.9736, 0.9425, 0.2367, 0.07148, 0.2391, 0.06522, 0.5, 0.5, 0.03475, 0.9976, 0.9972, 0.9991, 0.9992, 0.9447, 0.9728, 0.005906, 0.9391, 0.0168, 0.9718, 0.134, 0.123, 0.9985, 0.9983, 0.9722, 0.9155, 0.04724, 0.9519, 0.002673, 0.9473, 0.3031, 0.05272, 0.9998, 0.9974, 0.1083, 0.4555, 0.143, 0.1546, 0.4624, 0.2659, 0.2176, 0.4959]): _vg.add([_i], _w, 'REPLACE')
_vg = ob_player.vertex_groups.new(name='Foot.R')
for _i, _w in zip([270, 271, 272, 273, 274, 275, 276, 277, 278, 279, 280, 281, 282, 283, 284, 285, 286, 287, 304, 311, 312, 313, 321, 334, 335, 336, 337, 338, 339, 340, 351, 446, 447, 448, 449, 450, 451, 452, 453, 454, 455, 456, 457], [0.001077, 0.04348, 0.002648, 0.0575, 0.7633, 0.9285, 0.7609, 0.9348, 0.5, 0.5, 0.9989, 0.999, 0.9992, 1.001, 1.008, 0.9576, 0.9906, 0.9824, 0.004418, 0.00633, 0.866, 0.877, 0.005589, 0.05266, 0.6969, 0.9473, 0.9994, 0.9999, 0.9932, 0.9987, 0.8917, 0.5445, 0.857, 0.8454, 0.5376, 1.002, 0.9989, 0.9868, 1.022, 0.7341, 0.7824, 0.9998, 0.5041]): _vg.add([_i], _w, 'REPLACE')
_m = ob_player.modifiers.new('Armature', 'ARMATURE')
_m.object = ob_armature
ob_light.location = (4.076, 1.005, 5.904)
ob_light.rotation_euler = (0.6503, 0.05522, 1.866)
ob_light.lock_rotations_4d = False
ob_light.empty_display_type = 'ARROWS'
ob_light.color = (0.0, 0.0, 0.0, 0.0)
ob_light.lineart.crease_threshold = 0.0
ob_camera.location = (7.359, -6.926, 4.958)
ob_camera.rotation_euler = (1.109, 0.0, 0.8149)
ob_camera.lock_rotations_4d = False
ob_camera.empty_display_type = 'ARROWS'
ob_camera.color = (0.0, 0.0, 0.0, 0.0)
ob_camera.display_type = 'WIRE'
ob_camera.lineart.crease_threshold = 0.0
ob_bgimg.location = (3.166, 5.66, 2.512)
ob_bgimg.rotation_euler = (1.571, -0.0, -0.0)
ob_bgimg.scale = (2.0, 2.0, 2.0)
ob_bgimg.empty_display_type = 'IMAGE'
ob_bgimg.empty_display_size = 5.0
ob_bgimg.empty_image_depth = 'BACK'
ob_bgimg.empty_image_side = 'FRONT'
ob_bgimg_001.location = (7.686, -1.316, 2.512)
ob_bgimg_001.rotation_euler = (1.571, -0.0, -1.571)
ob_bgimg_001.scale = (2.0, 2.0, 2.0)
ob_bgimg_001.empty_display_type = 'IMAGE'
ob_bgimg_001.empty_display_size = 5.0
ob_bgimg_001.empty_image_depth = 'BACK'
ob_bgimg_001.empty_image_side = 'FRONT'
ob_armature.location = (0.0, 0.0, 0.0)
ob_armature.show_in_front = True

# ---- collection membership
col_collection.objects.link(ob_player)
col_collection.objects.link(ob_light)
col_collection.objects.link(ob_camera)
col_collection.objects.link(ob_bgimg)
col_collection.objects.link(ob_bgimg_001)
col_collection.objects.link(ob_armature)

# ---- scene / render settings (as saved in the file)
scene.camera = ob_camera
scene.frame_start = 1; scene.frame_end = 24; scene.frame_set(0)
scene.render.engine = 'BLENDER_EEVEE_NEXT'
scene.cycles.sampling_pattern = 'TABULATED_SOBOL'
scene.cycles.use_light_tree = False
scene.view_settings.view_transform = 'Filmic'
bpy.context.view_layer.update()
